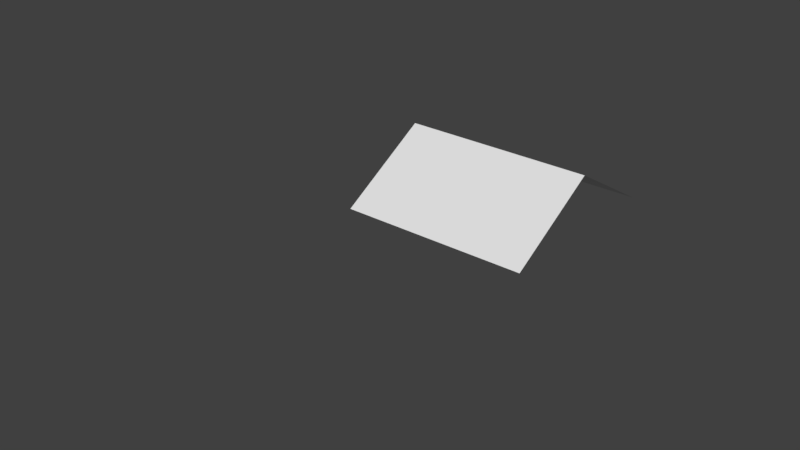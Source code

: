 # Source: Townhall.blend  (saved by Blender 2.79.0; exported with 4.5.12 LTS)
import bpy
from mathutils import Matrix  # noqa: F401  (used for matrix-valued properties, if any)

bpy.ops.wm.read_factory_settings(use_empty=True)
scene = bpy.context.scene
scene.name = 'Scene'

# ---- collections
col_collection_1 = bpy.data.collections.new('Collection 1'); scene.collection.children.link(col_collection_1)
col_collection_1.hide_render = True
col_collection_1.hide_viewport = True
col_collection_2 = bpy.data.collections.new('Collection 2'); scene.collection.children.link(col_collection_2)
col_collection_2.hide_render = True
col_collection_2.hide_viewport = True
col_collection_3 = bpy.data.collections.new('Collection 3'); scene.collection.children.link(col_collection_3)
col_collection_3.hide_render = True
col_collection_3.hide_viewport = True
col_collection_4 = bpy.data.collections.new('Collection 4'); scene.collection.children.link(col_collection_4)
col_collection_4.hide_render = True
col_collection_4.hide_viewport = True
col_collection_6 = bpy.data.collections.new('Collection 6'); scene.collection.children.link(col_collection_6)
col_collection_6.hide_render = True
col_collection_6.hide_viewport = True
col_collection_7 = bpy.data.collections.new('Collection 7'); scene.collection.children.link(col_collection_7)
col_collection_7.hide_render = True
col_collection_7.hide_viewport = True
col_collection_8 = bpy.data.collections.new('Collection 8'); scene.collection.children.link(col_collection_8)
col_collection_8.hide_render = True
col_collection_8.hide_viewport = True
col_collection_9 = bpy.data.collections.new('Collection 9'); scene.collection.children.link(col_collection_9)
col_collection_9.hide_render = True
col_collection_9.hide_viewport = True
col_collection_10 = bpy.data.collections.new('Collection 10'); scene.collection.children.link(col_collection_10)
col_collection_10.hide_render = True
col_collection_10.hide_viewport = True
col_collection_11 = bpy.data.collections.new('Collection 11'); scene.collection.children.link(col_collection_11)
col_collection_12 = bpy.data.collections.new('Collection 12'); scene.collection.children.link(col_collection_12)
col_collection_12.hide_render = True
col_collection_12.hide_viewport = True
col_collection_13 = bpy.data.collections.new('Collection 13'); scene.collection.children.link(col_collection_13)
col_collection_13.hide_render = True
col_collection_13.hide_viewport = True

# ---- images (referenced by path relative to the original .blend; pixels are not part of the script)
import os
ASSET_DIR = os.environ.get("B2B_ASSET_DIR", "")  # directory of the original .blend (textures are referenced by path, not embedded)
HERE = os.path.dirname(os.path.abspath(__file__))  # packed textures are extracted next to this script under _unpacked/

def load_image(name, relpath, width, height, colorspace="sRGB"):
    """Load a texture the original file referenced (path relative to the .blend, or extracted next to this script)."""
    p = next((c for c in (os.path.join(HERE, relpath), os.path.join(ASSET_DIR, relpath)) if relpath and os.path.exists(c)), "")
    if p:
        img = bpy.data.images.load(p, check_existing=True)
        img.name = name
    else:  # same state as the original file: an image datablock whose file is absent (Cycles renders it pink)
        img = bpy.data.images.new(name, width, height)
        img.source = "FILE"
        img.filepath = "//" + (relpath or name)
    img.colorspace_settings.name = colorspace
    return img
img_untitled = load_image('Untitled', '', 1024, 1024, 'sRGB')

# ---- materials (node trees are filled in below, after node groups)
mat_material = bpy.data.materials.new('Material')
mat_material.alpha_threshold = 0.0
mat_material.roughness = 0.5

# ---- node groups
ng_auto_smooth = bpy.data.node_groups.new('Auto Smooth', 'GeometryNodeTree')
_s = ng_auto_smooth.interface.new_socket(name='Geometry', in_out='OUTPUT', socket_type='NodeSocketGeometry')
_s = ng_auto_smooth.interface.new_socket(name='Geometry', in_out='INPUT', socket_type='NodeSocketGeometry')
_s = ng_auto_smooth.interface.new_socket(name='Angle', in_out='INPUT', socket_type='NodeSocketFloat')
_s.subtype = 'ANGLE'
_s.min_value = 0.0
_s.max_value = 3.142
ng_auto_smooth.is_modifier = True
_N = ng_auto_smooth.nodes; _L = ng_auto_smooth.links
n0 = _N.new('NodeGroupOutput'); n0.name = 'Group Output'; n0.location = (480, -100)
n1 = _N.new('NodeGroupInput'); n1.name = 'Group Input'; n1.location = (-420, -300)
n2 = _N.new('NodeGroupInput'); n2.name = 'Group Input.001'; n2.location = (-60, -100)
n3 = _N.new('GeometryNodeSetShadeSmooth'); n3.name = 'Set Shade Smooth'; n3.location = (120, -100)
n3.domain = 'EDGE'
n4 = _N.new('GeometryNodeSetShadeSmooth'); n4.name = 'Set Shade Smooth.001'; n4.location = (300, -100)
n5 = _N.new('GeometryNodeInputMeshEdgeAngle'); n5.name = 'Edge Angle'; n5.location = (-420, -220)
n6 = _N.new('GeometryNodeInputEdgeSmooth'); n6.name = 'Is Edge Smooth'; n6.location = (-60, -160)
n7 = _N.new('GeometryNodeInputShadeSmooth'); n7.name = 'Is Face Smooth'; n7.location = (-240, -340)
n8 = _N.new('FunctionNodeBooleanMath'); n8.name = 'Boolean Math'; n8.location = (-60, -220)
n9 = _N.new('FunctionNodeCompare'); n9.name = 'Compare'; n9.location = (-240, -180)
n9.operation = 'LESS_EQUAL'
_L.new(n5.outputs[0], n9.inputs[0])
_L.new(n4.outputs[0], n0.inputs[0])
_L.new(n1.outputs[1], n9.inputs[1])
_L.new(n9.outputs[0], n8.inputs[0])
_L.new(n7.outputs[0], n8.inputs[1])
_L.new(n2.outputs[0], n3.inputs[0])
_L.new(n6.outputs[0], n3.inputs[1])
_L.new(n3.outputs[0], n4.inputs[0])
_L.new(n8.outputs[0], n3.inputs[2])
n0.is_active_output = True

# ---- material node trees
mat_material.use_nodes = True; mat_material.node_tree.nodes.clear()
_N = mat_material.node_tree.nodes; _L = mat_material.node_tree.links
n0 = _N.new('ShaderNodeOutputMaterial'); n0.name = 'Material Output'; n0.location = (300, 300)
n1 = _N.new('ShaderNodeBsdfDiffuse'); n1.name = 'Diffuse BSDF'; n1.location = (10, 300)
n2 = _N.new('ShaderNodeTexImage'); n2.name = 'Image Texture'; n2.location = (-95, -38)
n2.width = 140
n2.image = img_untitled
_L.new(n1.outputs[0], n0.inputs[0])
n0.is_active_output = True

# ---- world
world_world = bpy.data.worlds.new('World'); scene.world = world_world
world_world.color = (0.05088, 0.05088, 0.05088)
world_world.use_sun_shadow = False
world_world.sun_shadow_jitter_overblur = 0.0
world_world.cycles.sampling_method = 'MANUAL'

# ---- meshes
me_cube_001 = bpy.data.meshes.new('Cube.001')
me_cube_001.from_pydata([(-0.6804, 0.1994, 2.0), (0.0, 0.1994, 1.749), (-0.6804, 0.1994, 1.749), (-0.5934, -1.49e-08, 0.1783), (-0.5934, -1.49e-08, 1.819), (-0.6804, 0.07605, 0.2486), (-0.6804, 0.07605, 1.749), (-0.6653, -0.03013, 1.311), (-0.6804, 0.07605, 0.6887), (-0.6804, 0.009623, 0.2486), (-0.6804, 0.03497, 0.2486), (-0.6804, 0.03497, 1.749), (-0.6804, 0.009623, 1.749), (-0.6804, 0.009623, 1.317), (-0.6804, 0.03497, 1.317), (-0.6804, 0.009623, 1.292), (-0.6804, 0.03497, 1.292), (-0.6804, 0.009623, 0.6887), (-0.6804, 0.03497, 0.6887), (-0.6804, 0.009623, 0.6642), (-0.6804, 0.03497, 0.6642), (-0.6804, 0.07605, 1.317), (-0.6804, 0.07605, 1.292), (-0.849, 0.07605, 0.2486), (-0.8674, 0.07605, 0.2486), (-0.849, 0.07605, 1.749), (0.0, 0.1994, 0.2486), (-0.849, 0.03553, 1.749), (-0.8674, 0.03553, 1.749), (-0.849, 0.06088, 1.749), (-0.8674, 0.06088, 1.749), (-0.8674, 0.03553, 0.2486), (-0.849, 0.03553, 0.2486), (-0.849, 0.06088, 0.2486), (0.0, 0.1994, 0.0), (0.0, 0.1994, 2.0), (0.0, 0.0, 2.0), (0.0, 0.0, 0.0), (0.0, 0.1994, 1.0), (0.0, -1.49e-08, 1.0), (-0.6455, -0.03013, 1.311), (-0.6455, -0.03013, 0.6824), (-0.5934, -1.49e-08, 0.9988), (-0.6538, -0.05914, 1.311), (-0.6538, -0.05914, 1.299), (-0.6538, -0.05914, 0.6824), (-0.6538, -0.05914, 0.6705), (-0.6442, -0.04206, 1.311), (-0.6442, -0.04206, 1.299), (-0.6442, -0.04206, 0.6824), (-0.6442, -0.04206, 0.6705), (-0.6429, -0.0651, 1.311), (-0.6429, -0.0651, 1.299), (-0.6429, -0.0651, 0.6824), (-0.6429, -0.0651, 0.6705), (-0.6332, -0.04802, 1.311), (-0.6332, -0.04802, 1.299), (-0.6332, -0.04802, 0.6824), (-0.6332, -0.04802, 0.6705), (-0.6538, -0.05914, 1.749), (-0.6442, -0.04206, 1.749), (-0.6429, -0.0651, 1.749), (-0.6332, -0.04802, 1.749), (-0.6538, -0.05914, 0.2486), (-0.6442, -0.04206, 0.2486), (-0.6429, -0.0651, 0.2486), (-0.6332, -0.04802, 0.2486), (-0.2784, -0.264, 1.311), (-0.2784, -0.264, 1.299), (-0.2784, -0.264, 0.6824), (-0.2784, -0.264, 0.6705), (-0.2687, -0.2469, 1.311), (-0.2687, -0.2469, 1.299), (-0.2687, -0.2469, 0.6824), (-0.2687, -0.2469, 0.6705), (-0.2784, -0.264, 1.749), (-0.2687, -0.2469, 1.749), (-0.2784, -0.264, 0.2486), (-0.2687, -0.2469, 0.2486), (-0.849, -0.03013, 1.749), (-0.6804, -0.03013, 1.749), (-0.6804, -0.03013, 0.6642), (-0.6804, -0.03013, 0.2486), (-0.5934, -0.03013, 0.1783), (-0.5934, -0.03013, 1.819), (-0.5934, -0.03013, 0.591), (-0.6804, -0.03013, 1.317), (-0.6804, -0.03013, 1.292), (-0.6804, -0.03013, 0.6887), (-0.849, -0.03013, 0.2486), (-0.8674, -0.03013, 0.2486), (-0.8674, -0.03013, 1.749), (-0.5934, -0.03013, 1.219), (-0.5934, -0.03013, 0.9988), (-0.5934, -0.03013, 1.39), (-0.5934, -0.03013, 0.7619), (-0.8674, 0.06088, 0.2486), (-0.6653, -0.03013, 1.299), (-0.6653, -0.03013, 0.6824), (-0.6653, -0.03013, 0.6705), (-0.6455, -0.03013, 1.299), (-0.6455, -0.03013, 0.6705), (-0.6804, 0.1994, 0.0), (-0.6804, 0.07605, 0.6642), (-0.6804, 0.1994, 0.2486), (-0.6804, 0.1994, 1.0), (-0.5934, 0.0, 0.0), (-0.8674, 0.07605, 1.749), (-0.849, 0.07605, 1.317), (-0.849, 0.07605, 1.292), (-0.8674, 0.07605, 1.317), (-0.8674, 0.07605, 1.292), (-0.849, 0.07605, 0.6642), (-0.8674, 0.07605, 0.6642), (-0.8674, 0.07605, 0.6887), (-0.849, 0.07605, 0.6887), (-1.32, 0.1994, 2.0), (-2.0, 0.1994, 1.749), (-1.32, 0.1994, 1.749), (-1.407, -1.49e-08, 0.1783), (-1.407, -1.49e-08, 1.819), (-1.32, 0.07605, 0.2486), (-1.32, 0.07605, 1.749), (-1.335, -0.03013, 1.311), (-1.32, 0.07605, 0.6887), (-1.32, 0.009623, 0.2486), (-1.32, 0.03497, 0.2486), (-1.32, 0.03497, 1.749), (-1.32, 0.009623, 1.749), (-1.32, 0.009623, 1.317), (-1.32, 0.03497, 1.317), (-1.32, 0.009623, 1.292), (-1.32, 0.03497, 1.292), (-1.32, 0.009623, 0.6887), (-1.32, 0.03497, 0.6887), (-1.32, 0.009623, 0.6642), (-1.32, 0.03497, 0.6642), (-1.32, 0.07605, 1.317), (-1.32, 0.07605, 1.292), (-1.151, 0.07605, 0.2486), (-1.133, 0.07605, 0.2486), (-1.151, 0.07605, 1.749), (-2.0, 0.1994, 0.2486), (-1.151, 0.03553, 1.749), (-1.133, 0.03553, 1.749), (-1.151, 0.06088, 1.749), (-1.133, 0.06088, 1.749), (-1.133, 0.03553, 0.2486), (-1.151, 0.03553, 0.2486), (-1.151, 0.06088, 0.2486), (-2.0, 0.1994, 0.0), (-2.0, 0.1994, 2.0), (-2.0, 0.0, 2.0), (-2.0, 0.0, 0.0), (-2.0, 0.1994, 1.0), (-2.0, -1.49e-08, 1.0), (-1.0, -2.98e-08, 0.1783), (-1.355, -0.03013, 1.311), (-1.355, -0.03013, 0.6824), (-1.0, 0.03497, 0.6642), (-1.407, -1.49e-08, 0.9988), (-1.346, -0.05914, 1.311), (-1.346, -0.05914, 1.299), (-1.346, -0.05914, 0.6824), (-1.346, -0.05914, 0.6705), (-1.356, -0.04206, 1.311), (-1.356, -0.04206, 1.299), (-1.356, -0.04206, 0.6824), (-1.356, -0.04206, 0.6705), (-1.357, -0.0651, 1.311), (-1.357, -0.0651, 1.299), (-1.357, -0.0651, 0.6824), (-1.357, -0.0651, 0.6705), (-1.367, -0.04802, 1.311), (-1.367, -0.04802, 1.299), (-1.367, -0.04802, 0.6824), (-1.367, -0.04802, 0.6705), (-1.346, -0.05914, 1.749), (-1.356, -0.04206, 1.749), (-1.357, -0.0651, 1.749), (-1.367, -0.04802, 1.749), (-1.346, -0.05914, 0.2486), (-1.356, -0.04206, 0.2486), (-1.357, -0.0651, 0.2486), (-1.367, -0.04802, 0.2486), (-1.722, -0.264, 1.311), (-1.722, -0.264, 1.299), (-1.722, -0.264, 0.6824), (-1.722, -0.264, 0.6705), (-1.731, -0.2469, 1.311), (-1.731, -0.2469, 1.299), (-1.731, -0.2469, 0.6824), (-1.731, -0.2469, 0.6705), (-1.722, -0.264, 1.749), (-1.731, -0.2469, 1.749), (-1.722, -0.264, 0.2486), (-1.731, -0.2469, 0.2486), (-1.0, -0.03013, 0.1783), (-1.0, -0.03013, 1.819), (-1.151, -0.03013, 1.749), (-1.32, -0.03013, 1.749), (-1.32, -0.03013, 0.6642), (-1.32, -0.03013, 0.2486), (-1.407, -0.03013, 0.1783), (-1.407, -0.03013, 1.819), (-1.407, -0.03013, 0.591), (-1.32, -0.03013, 1.317), (-1.32, -0.03013, 1.292), (-1.32, -0.03013, 0.6887), (-1.151, -0.03013, 0.2486), (-1.133, -0.03013, 0.2486), (-1.133, -0.03013, 1.749), (-1.407, -0.03013, 1.219), (-1.407, -0.03013, 0.9988), (-1.407, -0.03013, 1.39), (-1.407, -0.03013, 0.7619), (-1.133, 0.06088, 0.2486), (-1.335, -0.03013, 1.299), (-1.335, -0.03013, 0.6824), (-1.335, -0.03013, 0.6705), (-1.355, -0.03013, 1.299), (-1.355, -0.03013, 0.6705), (-1.0, -1.49e-08, 1.819), (-1.0, 0.1994, 0.0), (-1.0, 0.0, 2.0), (-1.0, 0.1994, 2.0), (-1.0, 0.0, 0.0), (-1.0, -0.03013, 0.2486), (-1.0, -0.03013, 1.749), (-1.0, 0.07605, 1.749), (-1.32, 0.1994, 0.0), (-1.0, 0.03553, 0.2486), (-1.0, 0.06088, 0.2486), (-1.0, 0.07605, 0.2486), (-1.0, 0.03553, 1.749), (-1.0, 0.06088, 1.749), (-1.32, 0.07605, 0.6642), (-1.0, 0.03497, 0.6887), (-1.0, 0.009623, 0.6887), (-1.0, 0.009623, 0.6642), (-1.0, 0.03497, 1.292), (-1.0, 0.03497, 1.317), (-1.0, 0.009623, 1.317), (-1.0, 0.009623, 1.292), (-1.0, 0.1994, 0.2486), (-1.32, 0.1994, 0.2486), (-1.0, 0.1994, 1.749), (-1.32, 0.1994, 1.0), (-1.407, 0.0, 0.0), (-1.0, 0.07605, 1.292), (-1.0, 0.07605, 0.6642), (-1.0, 0.07605, 1.317), (-1.133, 0.07605, 1.749), (-1.151, 0.07605, 1.317), (-1.151, 0.07605, 1.292), (-1.133, 0.07605, 1.317), (-1.133, 0.07605, 1.292), (-1.0, 0.07605, 0.6887), (-1.151, 0.07605, 0.6642), (-1.133, 0.07605, 0.6642), (-1.133, 0.07605, 0.6887), (-1.151, 0.07605, 0.6887)], [], [(12, 80, 79, 27), (239, 159, 20, 19), (241, 242, 13, 14), (237, 238, 17, 18), (240, 241, 14, 16), (242, 243, 15, 13), (159, 237, 18, 20), (238, 239, 19, 17), (234, 235, 30, 28), (27, 79, 91, 28), (224, 222, 4, 36), (25, 2, 6), (243, 240, 16, 15), (30, 235, 229, 107), (20, 103, 5, 10), (42, 3, 37, 39), (15, 87, 86, 13), (11, 6, 21, 14), (14, 21, 22, 16), (16, 22, 8, 18), (18, 8, 103, 20), (32, 89, 82, 9), (19, 81, 88, 17), (15, 16, 18, 17), (17, 88, 87, 15), (12, 11, 14, 13), (9, 82, 81, 19), (27, 29, 11, 12), (12, 13, 86, 80), (19, 20, 10, 9), (9, 10, 33, 32), (30, 29, 33, 96), (31, 90, 89, 32), (228, 234, 28, 91), (28, 30, 96, 31), (227, 90, 31, 231), (10, 5, 23, 33), (33, 23, 24, 96), (3, 85, 83), (29, 27, 32, 33), (27, 28, 31, 32), (4, 42, 39, 36), (3, 42, 95, 85), (42, 93, 95), (42, 4, 94, 92), (42, 92, 93), (7, 43, 47, 40), (101, 50, 46, 99), (4, 84, 94), (47, 55, 56, 48), (52, 68, 67, 51), (41, 49, 50, 101), (99, 46, 45, 98), (98, 45, 49, 41), (100, 48, 44, 97), (40, 47, 48, 100), (97, 44, 43, 7), (58, 74, 78, 66), (51, 67, 75, 61), (44, 52, 51, 43), (50, 64, 63, 46), (47, 60, 62, 55), (49, 57, 58, 50), (46, 54, 53, 45), (48, 56, 57, 49), (52, 44, 45, 53), (44, 48, 49, 45), (59, 61, 62, 60), (43, 59, 60, 47), (51, 61, 59, 43), (57, 73, 74, 58), (64, 66, 65, 63), (58, 66, 64, 50), (55, 71, 72, 56), (46, 63, 65, 54), (72, 68, 69, 73), (68, 72, 71, 67), (70, 74, 73, 69), (71, 76, 75, 67), (70, 77, 78, 74), (56, 72, 73, 57), (62, 76, 71, 55), (61, 75, 76, 62), (65, 77, 70, 54), (54, 70, 69, 53), (53, 69, 68, 52), (66, 78, 77, 65), (84, 80, 86), (89, 83, 82), (86, 94, 84), (88, 93, 87), (88, 95, 93), (82, 83, 81), (80, 84, 79), (79, 84, 198, 91), (90, 197, 83, 89), (93, 92, 87), (83, 85, 81), (7, 86, 87, 97), (98, 88, 81, 99), (100, 92, 94, 40), (101, 85, 95, 41), (97, 87, 92, 100), (40, 94, 86, 7), (41, 95, 88, 98), (99, 81, 85, 101), (156, 3, 83, 197), (198, 84, 4, 222), (3, 156, 226, 106), (31, 96, 232, 231), (96, 24, 233, 232), (91, 198, 228), (90, 227, 197), (0, 35, 1, 2), (34, 102, 104, 26), (225, 0, 2, 246), (38, 26, 104, 105), (1, 38, 105, 2), (102, 223, 244, 104), (244, 233, 24), (103, 8, 105, 104), (103, 104, 5), (6, 2, 21), (22, 21, 2, 105), (5, 104, 23), (104, 244, 24, 23), (37, 3, 106), (22, 105, 8), (110, 107, 229, 251), (111, 110, 251, 249), (114, 111, 249, 257), (11, 29, 25, 6), (29, 30, 107, 25), (246, 2, 25, 107), (229, 246, 107), (22, 21, 108, 109), (21, 6, 25, 108), (103, 112, 23, 5), (109, 108, 110, 111), (108, 25, 107, 110), (115, 109, 111, 114), (23, 112, 113, 24), (24, 113, 250, 233), (8, 22, 109, 115), (112, 115, 114, 113), (113, 114, 257, 250), (103, 8, 115, 112), (128, 143, 199, 200), (239, 135, 136, 159), (241, 130, 129, 242), (237, 134, 133, 238), (240, 132, 130, 241), (242, 129, 131, 243), (159, 136, 134, 237), (238, 133, 135, 239), (234, 144, 146, 235), (143, 144, 211, 199), (224, 152, 120, 222), (141, 122, 118), (243, 131, 132, 240), (146, 252, 229, 235), (136, 126, 121, 236), (160, 155, 153, 119), (131, 129, 206, 207), (127, 130, 137, 122), (130, 132, 138, 137), (132, 134, 124, 138), (134, 136, 236, 124), (148, 125, 202, 209), (135, 133, 208, 201), (131, 133, 134, 132), (133, 131, 207, 208), (128, 129, 130, 127), (125, 135, 201, 202), (143, 128, 127, 145), (128, 200, 206, 129), (135, 125, 126, 136), (125, 148, 149, 126), (146, 216, 149, 145), (147, 148, 209, 210), (228, 211, 144, 234), (144, 147, 216, 146), (227, 231, 147, 210), (126, 149, 139, 121), (149, 216, 140, 139), (119, 203, 205), (145, 149, 148, 143), (143, 148, 147, 144), (120, 152, 155, 160), (119, 205, 215, 160), (160, 215, 213), (160, 212, 214, 120), (160, 213, 212), (123, 157, 165, 161), (221, 219, 164, 168), (120, 214, 204), (165, 166, 174, 173), (170, 169, 185, 186), (158, 221, 168, 167), (219, 218, 163, 164), (218, 158, 167, 163), (220, 217, 162, 166), (157, 220, 166, 165), (217, 123, 161, 162), (176, 184, 196, 192), (169, 179, 193, 185), (162, 161, 169, 170), (168, 164, 181, 182), (165, 173, 180, 178), (167, 168, 176, 175), (164, 163, 171, 172), (166, 167, 175, 174), (170, 171, 163, 162), (162, 163, 167, 166), (177, 178, 180, 179), (161, 165, 178, 177), (169, 161, 177, 179), (175, 176, 192, 191), (182, 181, 183, 184), (176, 168, 182, 184), (173, 174, 190, 189), (164, 172, 183, 181), (190, 191, 187, 186), (186, 185, 189, 190), (188, 187, 191, 192), (189, 185, 193, 194), (188, 192, 196, 195), (174, 175, 191, 190), (180, 173, 189, 194), (179, 180, 194, 193), (183, 172, 188, 195), (172, 171, 187, 188), (171, 170, 186, 187), (184, 183, 195, 196), (204, 206, 200), (209, 202, 203), (206, 204, 214), (208, 207, 213), (208, 213, 215), (202, 201, 203), (200, 199, 204), (199, 211, 198, 204), (210, 209, 203, 197), (213, 207, 212), (203, 201, 205), (123, 217, 207, 206), (218, 219, 201, 208), (220, 157, 214, 212), (221, 158, 215, 205), (217, 220, 212, 207), (157, 123, 206, 214), (158, 218, 208, 215), (219, 221, 205, 201), (156, 197, 203, 119), (198, 222, 120, 204), (119, 248, 226, 156), (147, 231, 232, 216), (216, 232, 233, 140), (211, 228, 198), (210, 197, 227), (116, 118, 117, 151), (150, 142, 245, 230), (225, 246, 118, 116), (154, 247, 245, 142), (117, 118, 247, 154), (230, 245, 244, 223), (244, 140, 233), (236, 245, 247, 124), (236, 121, 245), (122, 137, 118), (138, 247, 118, 137), (121, 139, 245), (245, 139, 140, 244), (153, 248, 119), (138, 124, 247), (255, 251, 229, 252), (256, 249, 251, 255), (260, 257, 249, 256), (127, 122, 141, 145), (145, 141, 252, 146), (246, 252, 141, 118), (229, 252, 246), (138, 254, 253, 137), (137, 253, 141, 122), (236, 121, 139, 258), (254, 256, 255, 253), (253, 255, 252, 141), (261, 260, 256, 254), (139, 140, 259, 258), (140, 233, 250, 259), (124, 261, 254, 138), (258, 259, 260, 261), (259, 250, 257, 260), (236, 258, 261, 124)])
_uv = me_cube_001.uv_layers.new(name='UVMap')
_uv.uv.foreach_set('vector', [0.8209, 0.8567, 0.8209, 0.8666, 0.7789, 0.8666, 0.7789, 0.8503, 0.7997, 0.3908, 0.7997, 0.3844, 0.8793, 0.3844, 0.8793, 0.3908, 0.5814, 0.8763, 0.5814, 0.87, 0.661, 0.87, 0.661, 0.8763, 0.7997, 0.4031, 0.7997, 0.3968, 0.8793, 0.3968, 0.8793, 0.4031, 0.5814, 0.8824, 0.5814, 0.8763, 0.661, 0.8763, 0.661, 0.8824, 0.5814, 0.87, 0.5814, 0.8639, 0.661, 0.8639, 0.661, 0.87, 0.7997, 0.4092, 0.7997, 0.4031, 0.8793, 0.4031, 0.8793, 0.4092, 0.7997, 0.3968, 0.7997, 0.3908, 0.8793, 0.3908, 0.8793, 0.3968, 0.7413, 0.8503, 0.7413, 0.844, 0.7743, 0.844, 0.7743, 0.8503, 0.7789, 0.8503, 0.7789, 0.8666, 0.7743, 0.8666, 0.7743, 0.8503, 0.2508, 0.5004, 0.2507, 0.4554, 0.3522, 0.4536, 0.5012, 0.497, 0.619, 0.8298, 0.661, 0.7991, 0.661, 0.8298, 0.5814, 0.8639, 0.5814, 0.8576, 0.661, 0.8576, 0.661, 0.8639, 0.7743, 0.844, 0.7413, 0.844, 0.7413, 0.8402, 0.7743, 0.8402, 0.9545, 0.1038, 0.9442, 0.1038, 0.9442, 0.00034, 0.9545, 0.00034, 0.3519, 0.2487, 0.3517, 0.04479, 0.4989, 0.00034, 0.4993, 0.2485, 0.9608, 0.2603, 0.9707, 0.2603, 0.9707, 0.2664, 0.9608, 0.2664, 0.9545, 0.374, 0.9442, 0.374, 0.9442, 0.2664, 0.9545, 0.2664, 0.9545, 0.2664, 0.9442, 0.2664, 0.9442, 0.2603, 0.9545, 0.2603, 0.9545, 0.2603, 0.9442, 0.2603, 0.9442, 0.1099, 0.9545, 0.1099, 0.9545, 0.1099, 0.9442, 0.1099, 0.9442, 0.1038, 0.9545, 0.1038, 0.619, 0.8468, 0.619, 0.8305, 0.661, 0.8305, 0.661, 0.8404, 0.9608, 0.1038, 0.9707, 0.1038, 0.9707, 0.1099, 0.9608, 0.1099, 0.9608, 0.2603, 0.9545, 0.2603, 0.9545, 0.1099, 0.9608, 0.1099, 0.9608, 0.1099, 0.9707, 0.1099, 0.9707, 0.2603, 0.9608, 0.2603, 0.9608, 0.374, 0.9545, 0.374, 0.9545, 0.2664, 0.9608, 0.2664, 0.9608, 0.00034, 0.9707, 0.00034, 0.9707, 0.1038, 0.9608, 0.1038, 0.7789, 0.8503, 0.7789, 0.844, 0.8209, 0.8504, 0.8209, 0.8567, 0.9608, 0.374, 0.9608, 0.2664, 0.9707, 0.2664, 0.9707, 0.374, 0.9608, 0.1038, 0.9545, 0.1038, 0.9545, 0.00034, 0.9608, 0.00034, 0.661, 0.8404, 0.661, 0.8467, 0.619, 0.8531, 0.619, 0.8468, 0.9773, 0.342, 0.9714, 0.342, 0.9714, 0.00034, 0.9773, 0.0003708, 0.6144, 0.8468, 0.6144, 0.8305, 0.619, 0.8305, 0.619, 0.8468, 0.7413, 0.8666, 0.7413, 0.8503, 0.7743, 0.8503, 0.7743, 0.8666, 0.9833, 0.342, 0.9773, 0.342, 0.9773, 0.0003708, 0.9833, 0.0003741, 0.5814, 0.8305, 0.6144, 0.8305, 0.6144, 0.8468, 0.5814, 0.8468, 0.661, 0.8467, 0.661, 0.8569, 0.619, 0.8569, 0.619, 0.8531, 0.619, 0.8531, 0.619, 0.8569, 0.6144, 0.8569, 0.6144, 0.8531, 0.7194, 0.007843, 0.7119, 0.1106, 0.7119, 0.007843, 0.9952, 0.342, 0.9892, 0.342, 0.9892, 0.000405, 0.9952, 0.0004083, 0.9892, 0.342, 0.9833, 0.342, 0.9833, 0.0003741, 0.9892, 0.000405, 0.3522, 0.4536, 0.3519, 0.2487, 0.4993, 0.2485, 0.5012, 0.497, 0.7194, 0.007843, 0.7194, 0.2122, 0.7119, 0.1532, 0.7119, 0.1106, 0.7194, 0.2122, 0.7119, 0.2122, 0.7119, 0.1532, 0.7194, 0.2122, 0.7194, 0.4165, 0.7119, 0.3097, 0.7119, 0.2671, 0.7194, 0.2122, 0.7119, 0.2671, 0.7119, 0.2122, 0.8378, 0.8163, 0.83, 0.8162, 0.8331, 0.8125, 0.836, 0.8117, 0.8275, 0.8238, 0.8247, 0.823, 0.8216, 0.8192, 0.8294, 0.8192, 0.7194, 0.4165, 0.7119, 0.4165, 0.7119, 0.3097, 0.8852, 0.6892, 0.8821, 0.6892, 0.8821, 0.6862, 0.8852, 0.6862, 0.6697, 0.6911, 0.7731, 0.6911, 0.7731, 0.6941, 0.6697, 0.6941, 0.8275, 0.8117, 0.8247, 0.8125, 0.8239, 0.8096, 0.8267, 0.8088, 0.8294, 0.8192, 0.8216, 0.8192, 0.8216, 0.8162, 0.8294, 0.8163, 0.8294, 0.8163, 0.8216, 0.8162, 0.8247, 0.8125, 0.8275, 0.8117, 0.836, 0.8238, 0.8331, 0.823, 0.83, 0.8192, 0.8378, 0.8192, 0.836, 0.8117, 0.8331, 0.8125, 0.8323, 0.8096, 0.8352, 0.8088, 0.8378, 0.8192, 0.83, 0.8192, 0.83, 0.8162, 0.8378, 0.8163, 0.8821, 0.5298, 0.7787, 0.5298, 0.7787, 0.4247, 0.8821, 0.4247, 0.6697, 0.6941, 0.7731, 0.6941, 0.7731, 0.8032, 0.6697, 0.8032, 0.6666, 0.6911, 0.6697, 0.6911, 0.6697, 0.6941, 0.6666, 0.6941, 0.6617, 0.5346, 0.6617, 0.4296, 0.6666, 0.4296, 0.6666, 0.5346, 0.8852, 0.6892, 0.8852, 0.7983, 0.8821, 0.7983, 0.8821, 0.6892, 0.8852, 0.5327, 0.8821, 0.5327, 0.8821, 0.5298, 0.8852, 0.5298, 0.6666, 0.5346, 0.6697, 0.5346, 0.6697, 0.5376, 0.6666, 0.5376, 0.8852, 0.6862, 0.8821, 0.6862, 0.8821, 0.5327, 0.8852, 0.5327, 0.6697, 0.6911, 0.6666, 0.6911, 0.6666, 0.5376, 0.6697, 0.5376, 0.6666, 0.6911, 0.6617, 0.6911, 0.6617, 0.5376, 0.6666, 0.5376, 0.6666, 0.8032, 0.6697, 0.8032, 0.6698, 0.8081, 0.6667, 0.8081, 0.6666, 0.6941, 0.6666, 0.8032, 0.6617, 0.8032, 0.6617, 0.6941, 0.6697, 0.6941, 0.6697, 0.8032, 0.6666, 0.8032, 0.6666, 0.6941, 0.8821, 0.5327, 0.7787, 0.5327, 0.7787, 0.5298, 0.8821, 0.5298, 0.6667, 0.4247, 0.6698, 0.4247, 0.6697, 0.4296, 0.6666, 0.4296, 0.8821, 0.5298, 0.8821, 0.4247, 0.8852, 0.4247, 0.8852, 0.5298, 0.8821, 0.6892, 0.7787, 0.6892, 0.7787, 0.6862, 0.8821, 0.6862, 0.6666, 0.5346, 0.6666, 0.4296, 0.6697, 0.4296, 0.6697, 0.5346, 0.778, 0.6911, 0.7731, 0.6911, 0.7731, 0.5376, 0.778, 0.5376, 0.7731, 0.6911, 0.778, 0.6911, 0.778, 0.6941, 0.7731, 0.6941, 0.7731, 0.5346, 0.778, 0.5346, 0.778, 0.5376, 0.7731, 0.5376, 0.778, 0.6941, 0.778, 0.8032, 0.7731, 0.8032, 0.7731, 0.6941, 0.7731, 0.5346, 0.7731, 0.4296, 0.778, 0.4296, 0.778, 0.5346, 0.8821, 0.6862, 0.7787, 0.6862, 0.7787, 0.5327, 0.8821, 0.5327, 0.8821, 0.7983, 0.7787, 0.7983, 0.7787, 0.6892, 0.8821, 0.6892, 0.6697, 0.8032, 0.7731, 0.8032, 0.7732, 0.8081, 0.6698, 0.8081, 0.6697, 0.4296, 0.7731, 0.4296, 0.7731, 0.5346, 0.6697, 0.5346, 0.6697, 0.5346, 0.7731, 0.5346, 0.7731, 0.5376, 0.6697, 0.5376, 0.6697, 0.5376, 0.7731, 0.5376, 0.7731, 0.6911, 0.6697, 0.6911, 0.6698, 0.4247, 0.7732, 0.4247, 0.7731, 0.4296, 0.6697, 0.4296, 0.7119, 0.4165, 0.6902, 0.399, 0.6902, 0.2914, 0.6482, 0.02535, 0.7119, 0.007843, 0.6902, 0.02535, 0.6902, 0.2914, 0.7119, 0.3097, 0.7119, 0.4165, 0.6902, 0.1349, 0.7119, 0.2122, 0.6902, 0.2853, 0.6902, 0.1349, 0.7119, 0.1532, 0.7119, 0.2122, 0.6902, 0.02535, 0.7119, 0.007843, 0.6902, 0.1289, 0.6902, 0.399, 0.7119, 0.4165, 0.6482, 0.399, 0.6482, 0.399, 0.7119, 0.4165, 0.6106, 0.4165, 0.6436, 0.399, 0.6436, 0.02535, 0.6106, 0.007843, 0.7119, 0.007843, 0.6482, 0.02535, 0.7119, 0.2122, 0.7119, 0.2671, 0.6902, 0.2853, 0.7119, 0.007843, 0.7119, 0.1106, 0.6902, 0.1289, 0.694, 0.2899, 0.6902, 0.2914, 0.6902, 0.2853, 0.694, 0.2869, 0.694, 0.1334, 0.6902, 0.1349, 0.6902, 0.1289, 0.694, 0.1304, 0.6989, 0.2869, 0.7119, 0.2671, 0.7119, 0.3097, 0.6989, 0.2899, 0.6989, 0.1304, 0.7119, 0.1106, 0.7119, 0.1532, 0.6989, 0.1334, 0.694, 0.2869, 0.6902, 0.2853, 0.7119, 0.2671, 0.6989, 0.2869, 0.6989, 0.2899, 0.7119, 0.3097, 0.6902, 0.2914, 0.694, 0.2899, 0.6989, 0.1334, 0.7119, 0.1532, 0.6902, 0.1349, 0.694, 0.1334, 0.694, 0.1304, 0.6902, 0.1289, 0.7119, 0.1106, 0.6989, 0.1304, 0.6106, 0.00034, 0.7119, 0.0003403, 0.7119, 0.007843, 0.6106, 0.007843, 0.6106, 0.4165, 0.7119, 0.4165, 0.7119, 0.424, 0.6106, 0.424, 0.3517, 0.04479, 0.2507, 0.04485, 0.2507, 0.0005745, 0.3516, 0.0005253, 0.6144, 0.8468, 0.6144, 0.8531, 0.5814, 0.8531, 0.5814, 0.8468, 0.6144, 0.8531, 0.6144, 0.8569, 0.5814, 0.8569, 0.5814, 0.8531, 0.6436, 0.399, 0.6106, 0.4165, 0.6106, 0.399, 0.6436, 0.02535, 0.6106, 0.02535, 0.6106, 0.007843, 0.329, 0.5011, 0.4984, 0.5011, 0.4984, 0.5636, 0.329, 0.5636, 0.4984, 0.9992, 0.329, 0.9992, 0.329, 0.9372, 0.4984, 0.9372, 0.2494, 0.5011, 0.329, 0.5011, 0.329, 0.5636, 0.2494, 0.5636, 0.4984, 0.7501, 0.4984, 0.9372, 0.329, 0.9372, 0.329, 0.7501, 0.4984, 0.5636, 0.4984, 0.7501, 0.329, 0.7501, 0.329, 0.5636, 0.329, 0.9992, 0.2494, 0.9992, 0.2494, 0.9372, 0.329, 0.9372, 0.7413, 0.8395, 0.7413, 0.8088, 0.7743, 0.8088, 0.948, 0.5282, 0.948, 0.5343, 0.9173, 0.6118, 0.9173, 0.4247, 0.948, 0.5282, 0.9173, 0.4247, 0.948, 0.4247, 0.948, 0.7983, 0.9173, 0.7983, 0.948, 0.6907, 0.948, 0.6847, 0.948, 0.6907, 0.9173, 0.7983, 0.9173, 0.6118, 0.8209, 0.8088, 0.8209, 0.8395, 0.7789, 0.8088, 0.8209, 0.8395, 0.7413, 0.8395, 0.7743, 0.8088, 0.7789, 0.8088, 0.4989, 0.00034, 0.3517, 0.04479, 0.3516, 0.0005253, 0.948, 0.6847, 0.9173, 0.6118, 0.948, 0.5343, 0.6144, 0.6907, 0.6144, 0.7983, 0.5814, 0.7983, 0.5814, 0.6907, 0.6144, 0.6847, 0.6144, 0.6907, 0.5814, 0.6907, 0.5814, 0.6847, 0.6144, 0.5343, 0.6144, 0.6847, 0.5814, 0.6847, 0.5814, 0.5343, 0.8209, 0.8504, 0.7789, 0.844, 0.7789, 0.8402, 0.8209, 0.8402, 0.7789, 0.844, 0.7743, 0.844, 0.7743, 0.8402, 0.7789, 0.8402, 0.5814, 0.7991, 0.661, 0.7991, 0.619, 0.8298, 0.6144, 0.8298, 0.5814, 0.8298, 0.5814, 0.7991, 0.6144, 0.8298, 0.661, 0.6847, 0.661, 0.6907, 0.619, 0.6907, 0.619, 0.6847, 0.661, 0.6907, 0.661, 0.7983, 0.619, 0.7983, 0.619, 0.6907, 0.661, 0.5282, 0.619, 0.5282, 0.619, 0.4247, 0.661, 0.4247, 0.619, 0.6847, 0.619, 0.6907, 0.6144, 0.6907, 0.6144, 0.6847, 0.619, 0.6907, 0.619, 0.7983, 0.6144, 0.7983, 0.6144, 0.6907, 0.619, 0.5343, 0.619, 0.6847, 0.6144, 0.6847, 0.6144, 0.5343, 0.619, 0.4247, 0.619, 0.5282, 0.6144, 0.5282, 0.6144, 0.4247, 0.6144, 0.4247, 0.6144, 0.5282, 0.5814, 0.5282, 0.5814, 0.4247, 0.661, 0.5343, 0.661, 0.6847, 0.619, 0.6847, 0.619, 0.5343, 0.619, 0.5282, 0.619, 0.5343, 0.6144, 0.5343, 0.6144, 0.5282, 0.6144, 0.5282, 0.6144, 0.5343, 0.5814, 0.5343, 0.5814, 0.5282, 0.661, 0.5282, 0.661, 0.5343, 0.619, 0.5343, 0.619, 0.5282, 0.6617, 0.8567, 0.7037, 0.8503, 0.7037, 0.8666, 0.6617, 0.8666, 0.7997, 0.3908, 0.7201, 0.3908, 0.7201, 0.3844, 0.7997, 0.3844, 0.5814, 0.8763, 0.5018, 0.8763, 0.5018, 0.87, 0.5814, 0.87, 0.7997, 0.4031, 0.7201, 0.4031, 0.7201, 0.3968, 0.7997, 0.3968, 0.5814, 0.8824, 0.5018, 0.8824, 0.5018, 0.8763, 0.5814, 0.8763, 0.5814, 0.87, 0.5018, 0.87, 0.5018, 0.8639, 0.5814, 0.8639, 0.7997, 0.4092, 0.7201, 0.4092, 0.7201, 0.4031, 0.7997, 0.4031, 0.7997, 0.3968, 0.7201, 0.3968, 0.7201, 0.3908, 0.7997, 0.3908, 0.7413, 0.8503, 0.7083, 0.8503, 0.7083, 0.844, 0.7413, 0.844, 0.7037, 0.8503, 0.7083, 0.8503, 0.7083, 0.8666, 0.7037, 0.8666, 0.2508, 0.5004, 0.00034, 0.4973, 0.1493, 0.4537, 0.2507, 0.4554, 0.5438, 0.8298, 0.5018, 0.8297, 0.5018, 0.799, 0.5814, 0.8639, 0.5018, 0.8639, 0.5018, 0.8576, 0.5814, 0.8576, 0.7083, 0.844, 0.7083, 0.8402, 0.7413, 0.8402, 0.7413, 0.844, 0.9649, 0.5282, 0.9649, 0.4247, 0.9751, 0.4247, 0.9751, 0.5282, 0.1496, 0.2487, 0.002083, 0.2486, 0.002471, 0.0003434, 0.1497, 0.0448, 0.9586, 0.6847, 0.9586, 0.6907, 0.9487, 0.6907, 0.9487, 0.6847, 0.9649, 0.7983, 0.9649, 0.6907, 0.9751, 0.6907, 0.9751, 0.7983, 0.9649, 0.6907, 0.9649, 0.6847, 0.9751, 0.6847, 0.9751, 0.6907, 0.9649, 0.6847, 0.9649, 0.5343, 0.9751, 0.5343, 0.9751, 0.6847, 0.9649, 0.5343, 0.9649, 0.5282, 0.9751, 0.5282, 0.9751, 0.5343, 0.5438, 0.8468, 0.5018, 0.8404, 0.5018, 0.8305, 0.5438, 0.8305, 0.9586, 0.5282, 0.9586, 0.5343, 0.9487, 0.5343, 0.9487, 0.5282, 0.9586, 0.6847, 0.9586, 0.5343, 0.9649, 0.5343, 0.9649, 0.6847, 0.9586, 0.5343, 0.9586, 0.6847, 0.9487, 0.6847, 0.9487, 0.5343, 0.9586, 0.7983, 0.9586, 0.6907, 0.9649, 0.6907, 0.9649, 0.7983, 0.9586, 0.4247, 0.9586, 0.5282, 0.9487, 0.5282, 0.9487, 0.4247, 0.7037, 0.8503, 0.6617, 0.8567, 0.6617, 0.8504, 0.7037, 0.844, 0.9586, 0.7983, 0.9487, 0.7983, 0.9487, 0.6907, 0.9586, 0.6907, 0.9586, 0.5282, 0.9586, 0.4247, 0.9649, 0.4247, 0.9649, 0.5282, 0.5018, 0.8404, 0.5438, 0.8468, 0.5438, 0.8531, 0.5018, 0.8467, 0.9937, 0.7663, 0.9937, 0.4247, 0.9997, 0.4247, 0.9997, 0.7663, 0.5484, 0.8468, 0.5438, 0.8468, 0.5438, 0.8305, 0.5484, 0.8305, 0.7413, 0.8666, 0.7083, 0.8666, 0.7083, 0.8503, 0.7413, 0.8503, 0.9877, 0.7663, 0.9877, 0.4247, 0.9937, 0.4247, 0.9937, 0.7663, 0.5814, 0.8305, 0.5814, 0.8468, 0.5484, 0.8468, 0.5484, 0.8305, 0.5018, 0.8467, 0.5438, 0.8531, 0.5438, 0.8569, 0.5018, 0.8569, 0.5438, 0.8531, 0.5484, 0.8531, 0.5484, 0.8569, 0.5438, 0.8569, 0.5018, 0.007843, 0.5093, 0.007843, 0.5093, 0.1106, 0.9758, 0.7664, 0.9758, 0.4247, 0.9818, 0.4247, 0.9818, 0.7664, 0.9818, 0.7664, 0.9818, 0.4247, 0.9877, 0.4247, 0.9877, 0.7663, 0.1493, 0.4537, 0.00034, 0.4973, 0.002083, 0.2486, 0.1496, 0.2487, 0.5018, 0.007843, 0.5093, 0.1106, 0.5093, 0.1532, 0.5018, 0.2122, 0.5018, 0.2122, 0.5093, 0.1532, 0.5093, 0.2122, 0.5018, 0.2122, 0.5093, 0.2671, 0.5093, 0.3097, 0.5018, 0.4165, 0.5018, 0.2122, 0.5093, 0.2122, 0.5093, 0.2671, 0.7434, 0.4099, 0.7479, 0.4117, 0.7472, 0.4146, 0.7434, 0.4177, 0.7201, 0.4117, 0.7247, 0.4099, 0.7247, 0.4177, 0.7209, 0.4146, 0.5018, 0.4165, 0.5093, 0.3097, 0.5093, 0.4165, 0.837, 0.2648, 0.837, 0.2619, 0.8401, 0.2619, 0.8401, 0.2648, 0.8284, 0.2667, 0.8284, 0.2697, 0.725, 0.2697, 0.725, 0.2667, 0.7322, 0.4117, 0.7351, 0.4125, 0.7343, 0.4154, 0.7314, 0.4146, 0.7247, 0.4099, 0.7276, 0.4099, 0.7276, 0.4177, 0.7247, 0.4177, 0.7276, 0.4099, 0.7322, 0.4117, 0.7314, 0.4146, 0.7276, 0.4177, 0.7358, 0.4117, 0.7404, 0.4099, 0.7404, 0.4177, 0.7366, 0.4146, 0.7479, 0.4117, 0.7508, 0.4125, 0.75, 0.4154, 0.7472, 0.4146, 0.7404, 0.4099, 0.7434, 0.4099, 0.7434, 0.4177, 0.7404, 0.4177, 0.8401, 0.1054, 0.8401, 0.0003406, 0.9436, 0.00034, 0.9436, 0.1054, 0.8284, 0.2697, 0.8284, 0.3789, 0.725, 0.3789, 0.725, 0.2697, 0.8315, 0.2667, 0.8315, 0.2697, 0.8284, 0.2697, 0.8284, 0.2667, 0.8364, 0.1103, 0.8315, 0.1103, 0.8315, 0.005223, 0.8364, 0.005223, 0.837, 0.2648, 0.8401, 0.2648, 0.8401, 0.374, 0.837, 0.374, 0.837, 0.1084, 0.837, 0.1054, 0.8401, 0.1054, 0.8401, 0.1084, 0.8315, 0.1103, 0.8315, 0.1133, 0.8284, 0.1133, 0.8284, 0.1103, 0.837, 0.2619, 0.837, 0.1084, 0.8401, 0.1084, 0.8401, 0.2619, 0.8284, 0.2667, 0.8284, 0.1133, 0.8315, 0.1133, 0.8315, 0.2667, 0.8315, 0.2667, 0.8315, 0.1133, 0.8364, 0.1133, 0.8364, 0.2667, 0.8315, 0.3789, 0.8314, 0.3838, 0.8283, 0.3838, 0.8284, 0.3789, 0.8315, 0.2697, 0.8364, 0.2697, 0.8364, 0.3789, 0.8315, 0.3789, 0.8284, 0.2697, 0.8315, 0.2697, 0.8315, 0.3789, 0.8284, 0.3789, 0.8401, 0.1084, 0.8401, 0.1054, 0.9436, 0.1054, 0.9436, 0.1084, 0.8314, 0.00034, 0.8315, 0.005223, 0.8284, 0.005223, 0.8283, 0.00034, 0.8401, 0.1054, 0.837, 0.1054, 0.837, 0.0003406, 0.8401, 0.0003406, 0.8401, 0.2648, 0.8401, 0.2619, 0.9436, 0.2619, 0.9436, 0.2648, 0.8315, 0.1103, 0.8284, 0.1103, 0.8284, 0.005223, 0.8315, 0.005223, 0.7201, 0.2667, 0.7201, 0.1133, 0.725, 0.1133, 0.725, 0.2667, 0.725, 0.2667, 0.725, 0.2697, 0.7201, 0.2697, 0.7201, 0.2667, 0.725, 0.1103, 0.725, 0.1133, 0.7201, 0.1133, 0.7201, 0.1103, 0.7201, 0.2697, 0.725, 0.2697, 0.725, 0.3789, 0.7201, 0.3789, 0.725, 0.1103, 0.7201, 0.1103, 0.7201, 0.005223, 0.725, 0.005223, 0.8401, 0.2619, 0.8401, 0.1084, 0.9436, 0.1084, 0.9436, 0.2619, 0.8401, 0.374, 0.8401, 0.2648, 0.9436, 0.2648, 0.9436, 0.374, 0.8284, 0.3789, 0.8283, 0.3838, 0.7249, 0.3838, 0.725, 0.3789, 0.8284, 0.005223, 0.8284, 0.1103, 0.725, 0.1103, 0.725, 0.005223, 0.8284, 0.1103, 0.8284, 0.1133, 0.725, 0.1133, 0.725, 0.1103, 0.8284, 0.1133, 0.8284, 0.2667, 0.725, 0.2667, 0.725, 0.1133, 0.8283, 0.00034, 0.8284, 0.005223, 0.725, 0.005223, 0.7249, 0.0003402, 0.5093, 0.4165, 0.531, 0.2914, 0.531, 0.399, 0.573, 0.02535, 0.531, 0.02535, 0.5093, 0.007843, 0.531, 0.2914, 0.5093, 0.4165, 0.5093, 0.3097, 0.531, 0.1349, 0.531, 0.2853, 0.5093, 0.2122, 0.531, 0.1349, 0.5093, 0.2122, 0.5093, 0.1532, 0.531, 0.02535, 0.531, 0.1289, 0.5093, 0.007843, 0.531, 0.399, 0.573, 0.399, 0.5093, 0.4165, 0.573, 0.399, 0.5776, 0.399, 0.6106, 0.4165, 0.5093, 0.4165, 0.5776, 0.02535, 0.573, 0.02535, 0.5093, 0.007843, 0.6106, 0.007843, 0.5093, 0.2122, 0.531, 0.2853, 0.5093, 0.2671, 0.5093, 0.007843, 0.531, 0.1289, 0.5093, 0.1106, 0.5273, 0.2899, 0.5273, 0.2869, 0.531, 0.2853, 0.531, 0.2914, 0.5273, 0.1334, 0.5273, 0.1304, 0.531, 0.1289, 0.531, 0.1349, 0.5223, 0.2869, 0.5223, 0.2899, 0.5093, 0.3097, 0.5093, 0.2671, 0.5223, 0.1304, 0.5223, 0.1334, 0.5093, 0.1532, 0.5093, 0.1106, 0.5273, 0.2869, 0.5223, 0.2869, 0.5093, 0.2671, 0.531, 0.2853, 0.5223, 0.2899, 0.5273, 0.2899, 0.531, 0.2914, 0.5093, 0.3097, 0.5223, 0.1334, 0.5273, 0.1334, 0.531, 0.1349, 0.5093, 0.1532, 0.5273, 0.1304, 0.5223, 0.1304, 0.5093, 0.1106, 0.531, 0.1289, 0.6106, 0.00034, 0.6106, 0.007843, 0.5093, 0.007843, 0.5093, 0.00034, 0.6106, 0.4165, 0.6106, 0.424, 0.5093, 0.424, 0.5093, 0.4165, 0.1497, 0.0448, 0.1498, 0.0005257, 0.2507, 0.0005745, 0.2507, 0.04485, 0.5484, 0.8468, 0.5814, 0.8468, 0.5814, 0.8531, 0.5484, 0.8531, 0.5484, 0.8531, 0.5814, 0.8531, 0.5814, 0.8569, 0.5484, 0.8569, 0.5776, 0.399, 0.6106, 0.399, 0.6106, 0.4165, 0.5776, 0.02535, 0.6106, 0.007843, 0.6106, 0.02535, 0.1698, 0.5011, 0.1698, 0.5636, 0.00034, 0.5636, 0.00034, 0.5011, 0.00034, 0.9992, 0.00034, 0.9372, 0.1698, 0.9372, 0.1698, 0.9992, 0.2494, 0.5011, 0.2494, 0.5636, 0.1698, 0.5636, 0.1698, 0.5011, 0.00034, 0.7501, 0.1698, 0.7501, 0.1698, 0.9372, 0.00034, 0.9372, 0.00034, 0.5636, 0.1698, 0.5636, 0.1698, 0.7501, 0.00034, 0.7501, 0.1698, 0.9992, 0.1698, 0.9372, 0.2494, 0.9372, 0.2494, 0.9992, 0.7413, 0.8395, 0.7083, 0.8088, 0.7413, 0.8088, 0.8859, 0.5282, 0.9166, 0.4247, 0.9166, 0.6118, 0.8859, 0.5343, 0.8859, 0.5282, 0.8859, 0.4247, 0.9166, 0.4247, 0.8859, 0.7983, 0.8859, 0.6907, 0.9166, 0.7983, 0.8859, 0.6847, 0.9166, 0.6118, 0.9166, 0.7983, 0.8859, 0.6907, 0.6617, 0.8088, 0.7037, 0.8088, 0.6617, 0.8395, 0.6617, 0.8395, 0.7037, 0.8088, 0.7083, 0.8088, 0.7413, 0.8395, 0.002471, 0.0003434, 0.1498, 0.0005257, 0.1497, 0.0448, 0.8859, 0.6847, 0.8859, 0.5343, 0.9166, 0.6118, 0.5484, 0.6907, 0.5814, 0.6907, 0.5814, 0.7983, 0.5484, 0.7983, 0.5484, 0.6847, 0.5814, 0.6847, 0.5814, 0.6907, 0.5484, 0.6907, 0.5484, 0.5343, 0.5814, 0.5343, 0.5814, 0.6847, 0.5484, 0.6847, 0.6617, 0.8504, 0.6617, 0.8402, 0.7037, 0.8402, 0.7037, 0.844, 0.7037, 0.844, 0.7037, 0.8402, 0.7083, 0.8402, 0.7083, 0.844, 0.5814, 0.7991, 0.5484, 0.8298, 0.5438, 0.8298, 0.5018, 0.799, 0.5814, 0.8298, 0.5484, 0.8298, 0.5814, 0.7991, 0.5018, 0.6847, 0.5438, 0.6847, 0.5438, 0.6907, 0.5018, 0.6907, 0.5018, 0.6907, 0.5438, 0.6907, 0.5438, 0.7983, 0.5018, 0.7983, 0.5018, 0.5282, 0.5018, 0.4247, 0.5438, 0.4247, 0.5438, 0.5282, 0.5438, 0.6847, 0.5484, 0.6847, 0.5484, 0.6907, 0.5438, 0.6907, 0.5438, 0.6907, 0.5484, 0.6907, 0.5484, 0.7983, 0.5438, 0.7983, 0.5438, 0.5343, 0.5484, 0.5343, 0.5484, 0.6847, 0.5438, 0.6847, 0.5438, 0.4247, 0.5484, 0.4247, 0.5484, 0.5282, 0.5438, 0.5282, 0.5484, 0.4247, 0.5814, 0.4247, 0.5814, 0.5282, 0.5484, 0.5282, 0.5018, 0.5343, 0.5438, 0.5343, 0.5438, 0.6847, 0.5018, 0.6847, 0.5438, 0.5282, 0.5484, 0.5282, 0.5484, 0.5343, 0.5438, 0.5343, 0.5484, 0.5282, 0.5814, 0.5282, 0.5814, 0.5343, 0.5484, 0.5343, 0.5018, 0.5282, 0.5438, 0.5282, 0.5438, 0.5343, 0.5018, 0.5343])
me_cube_001.use_remesh_preserve_volume = False
me_cube_001.use_remesh_preserve_attributes = False
me_cube_001.use_mirror_vertex_groups = False
me_cube_001.update()
me_cube_002 = bpy.data.meshes.new('Cube.002')
me_cube_002.from_pydata([(-2.0, 0.2, 0.0), (-2.0, 0.2, 2.0), (0.0, 0.2, 2.0), (0.0, 0.2, 0.0), (0.0, -3.926e-08, 0.0), (0.0, -3.926e-08, 2.0), (-2.0, 0.0, 2.0), (-2.0, 0.0, 0.0)], [], [(1, 2, 3, 0), (7, 4, 5, 6)])
_uv = me_cube_002.uv_layers.new(name='UVMap')
_uv.uv.foreach_set('vector', [0.5001, 9.996e-05, 0.9999, 9.996e-05, 0.9999, 0.4999, 0.5001, 0.4999, 9.996e-05, 9.997e-05, 0.4999, 9.996e-05, 0.4999, 0.4999, 9.996e-05, 0.4999])
me_cube_002.use_remesh_preserve_volume = False
me_cube_002.use_remesh_preserve_attributes = False
me_cube_002.use_mirror_vertex_groups = False
me_cube_002.update()
me_cube_003 = bpy.data.meshes.new('Cube.003')
me_cube_003.from_pydata([(-2.0, 0.2, 1.192e-07), (-2.0, 0.2, 2.0), (0.0, 0.2, 2.0), (0.0, 0.2, 1.192e-07), (0.0, -6.009e-09, 1.192e-07), (0.0, -6.009e-09, 2.0), (-2.0, 6.009e-09, 2.0), (-2.0, 6.009e-09, 1.192e-07), (-0.428, 0.2, 0.0), (-1.572, 0.2, 0.0), (-1.572, 0.2, 2.0), (-0.428, 0.2, 2.0), (-1.572, -6.009e-09, 0.0), (-0.428, -6.009e-09, 0.0), (-0.428, -6.009e-09, 2.0), (-1.572, -6.009e-09, 2.0), (-2.0, 0.2, 1.497), (0.0, 0.2, 1.497), (0.0, -6.009e-09, 1.497), (-2.0, 6.009e-09, 1.497), (-1.572, -6.009e-09, 1.497), (-0.428, -6.009e-09, 1.497), (-1.572, 0.2, 1.497), (-0.428, 0.2, 1.497), (-1.381, 0.2, 2.0), (-1.198, 0.2, 2.0), (-1.0, 0.2, 2.0), (-0.8019, 0.2, 2.0), (-0.6187, 0.2, 2.0), (-0.6187, -6.009e-09, 2.0), (-0.8019, -6.009e-09, 2.0), (-1.0, -6.009e-09, 2.0), (-1.198, -6.009e-09, 2.0), (-1.381, -6.009e-09, 2.0), (-0.6187, 0.2, 1.768), (-0.8019, 0.2, 1.914), (-1.0, 0.2, 1.971), (-1.198, 0.2, 1.914), (-1.381, 0.2, 1.768), (-0.6187, -6.009e-09, 1.768), (-0.8019, -6.009e-09, 1.914), (-1.0, -6.009e-09, 1.971), (-1.198, -6.009e-09, 1.914), (-1.381, -6.009e-09, 1.768)], [], [(23, 17, 3, 8), (21, 18, 5, 14), (19, 20, 15, 6), (39, 21, 14, 29), (16, 22, 9, 0), (28, 11, 23, 34), (1, 10, 22, 16), (36, 41, 42, 37), (7, 12, 20, 19), (13, 4, 18, 21), (11, 2, 17, 23), (10, 24, 38, 22), (24, 25, 37, 38), (25, 26, 36, 37), (26, 27, 35, 36), (27, 28, 34, 35), (20, 43, 33, 15), (43, 42, 32, 33), (42, 41, 31, 32), (41, 40, 30, 31), (40, 39, 29, 30), (35, 40, 41, 36), (34, 39, 40, 35), (38, 43, 20, 22), (23, 21, 39, 34), (8, 13, 21, 23), (37, 42, 43, 38), (22, 20, 12, 9)])
_uv = me_cube_003.uv_layers.new(name='UVMap')
_uv.uv.foreach_set('vector', [0.1071, 0.3743, 9.996e-05, 0.3743, 0.0001, 0.0001011, 0.1071, 0.0001011, 0.8929, 0.3743, 0.9999, 0.3743, 0.9999, 0.4999, 0.8929, 0.4999, 0.5001, 0.3743, 0.6071, 0.3743, 0.6071, 0.4999, 0.5001, 0.4999, 0.8453, 0.442, 0.8929, 0.3743, 0.8929, 0.4999, 0.8453, 0.4999, 0.4999, 0.3743, 0.3929, 0.3743, 0.3929, 9.996e-05, 0.4999, 9.999e-05, 0.1547, 0.4999, 0.1071, 0.4999, 0.1071, 0.3743, 0.1547, 0.442, 0.4999, 0.4999, 0.3929, 0.4999, 0.3929, 0.3743, 0.4999, 0.3743, 0.5, 0.5446, 0.5, 0.5005, 0.5454, 0.5005, 0.5454, 0.5446, 0.5001, 0.0001007, 0.6071, 0.0001006, 0.6071, 0.3743, 0.5001, 0.3743, 0.8929, 9.996e-05, 0.9999, 9.996e-05, 0.9999, 0.3743, 0.8929, 0.3743, 0.1071, 0.4999, 9.996e-05, 0.4999, 9.996e-05, 0.3743, 0.1071, 0.3743, 0.3929, 0.4999, 0.3453, 0.4999, 0.3453, 0.442, 0.3929, 0.3743, 0.3453, 0.4999, 0.2995, 0.4999, 0.2995, 0.4783, 0.3453, 0.442, 0.2995, 0.4999, 0.25, 0.4999, 0.25, 0.4926, 0.2995, 0.4783, 0.25, 0.4999, 0.2005, 0.4999, 0.2005, 0.4783, 0.25, 0.4926, 0.2005, 0.4999, 0.1547, 0.4999, 0.1547, 0.442, 0.2005, 0.4783, 0.6071, 0.3743, 0.6547, 0.442, 0.6547, 0.4999, 0.6071, 0.4999, 0.6547, 0.442, 0.7005, 0.4783, 0.7005, 0.4999, 0.6547, 0.4999, 0.7005, 0.4783, 0.75, 0.4926, 0.75, 0.4999, 0.7005, 0.4999, 0.75, 0.4926, 0.7995, 0.4783, 0.7995, 0.4999, 0.75, 0.4999, 0.7995, 0.4783, 0.8453, 0.442, 0.8453, 0.4999, 0.7995, 0.4999, 0.4545, 0.5446, 0.4545, 0.5005, 0.5, 0.5005, 0.5, 0.5446, 0.403, 0.5446, 0.403, 0.5005, 0.4545, 0.5005, 0.4545, 0.5446, 0.5969, 0.5446, 0.5969, 0.5005, 0.6699, 0.5005, 0.6699, 0.5446, 0.33, 0.5446, 0.33, 0.5005, 0.403, 0.5005, 0.403, 0.5446, 6.798e-05, 0.5446, 6.798e-05, 0.5005, 0.33, 0.5005, 0.33, 0.5446, 0.5454, 0.5446, 0.5454, 0.5005, 0.5969, 0.5005, 0.5969, 0.5446, 0.6699, 0.5446, 0.6699, 0.5005, 0.9998, 0.5005, 0.9998, 0.5446])
me_cube_003.use_remesh_preserve_volume = False
me_cube_003.use_remesh_preserve_attributes = False
me_cube_003.use_mirror_vertex_groups = False
me_cube_003.update()
me_cube_007 = bpy.data.meshes.new('Cube.007')
me_cube_007.from_pydata([(0.0, 0.0, 0.0), (0.0, 0.0, 1.497), (-0.1907, 0.0, 1.768), (-0.3738, 0.0, 1.914), (0.0, 0.0, 1.064), (-1.144, 0.0, 0.0), (-1.144, 0.0, 1.497), (-0.9533, 0.0, 1.768), (-0.7701, 0.0, 1.914), (-0.572, 0.0, 1.971), (-0.572, 0.0, 0.0), (-0.572, 0.0, 1.768), (-0.572, 0.0, 1.914), (-0.572, 0.0, 1.064), (-1.144, 0.0, 1.064), (-0.9909, -7.451e-09, 0.8066), (-1.006, -7.451e-09, 0.7813), (-0.9213, -7.451e-09, 0.7803), (-0.9495, -7.451e-09, 0.7328), (-0.9356, -7.451e-09, 0.8059), (-0.9789, -7.451e-09, 0.7331), (-0.9631, -7.451e-09, 0.8163), (-0.9267, -7.451e-09, 0.7514), (-1.001, -7.451e-09, 0.7523), (-0.9837, -0.01115, 0.7978), (-0.9947, -0.01115, 0.7792), (-0.9325, -0.01115, 0.7784), (-0.9532, -0.01115, 0.7435), (-0.9431, -0.01115, 0.7973), (-0.9749, -0.01115, 0.7438), (-0.9633, -0.01115, 0.8049), (-0.9365, -0.01115, 0.7572), (-0.9912, -0.01115, 0.7579), (-0.9703, -0.01115, 0.7815), (-0.974, -0.01115, 0.7753), (-0.9533, -0.01115, 0.775), (-0.9602, -0.01115, 0.7634), (-0.9568, -0.01115, 0.7813), (-0.9674, -0.01115, 0.7635), (-0.9636, -0.01115, 0.7839), (-0.9546, -0.01115, 0.768), (-0.9729, -0.01115, 0.7682), (-0.9807, -0.03435, 0.7942), (-0.9901, -0.03435, 0.7784), (-0.9371, -0.03435, 0.7777), (-0.9548, -0.03435, 0.7479), (-0.9461, -0.03435, 0.7938), (-0.9732, -0.03435, 0.7482), (-0.9633, -0.03435, 0.8003), (-0.9405, -0.03435, 0.7596), (-0.9872, -0.03435, 0.7602), (-0.9907, -0.05569, 0.8064), (-1.006, -0.05569, 0.7813), (-0.9215, -0.05569, 0.7802), (-0.9496, -0.05569, 0.733), (-0.9358, -0.05569, 0.8057), (-0.9788, -0.05569, 0.7334), (-0.9632, -0.05569, 0.8161), (-0.927, -0.05569, 0.7515), (-1.001, -0.05569, 0.7525), (-0.9757, -0.1179, 0.788), (-0.9823, -0.1179, 0.7769), (-0.945, -0.1179, 0.7764), (-0.9574, -0.1179, 0.7555), (-0.9513, -0.1179, 0.7877), (-0.9704, -0.1179, 0.7557), (-0.9634, -0.1179, 0.7923), (-0.9474, -0.1179, 0.7637), (-0.9802, -0.1179, 0.7641), (-0.9304, -0.1014, 0.7536), (-0.9214, -0.07979, 0.7482), (-0.9151, -0.07979, 0.7813), (-0.9254, -0.1014, 0.7796), (-0.9316, -0.07979, 0.8107), (-0.9384, -0.1014, 0.8027), (-1.002, -0.1014, 0.7805), (-1.012, -0.07979, 0.7825), (-1.007, -0.07979, 0.7493), (-0.9975, -0.1014, 0.7544), (-0.9811, -0.07979, 0.7273), (-0.9774, -0.1014, 0.7371), (-0.9474, -0.07979, 0.7269), (-0.9509, -0.1014, 0.7368), (-0.9631, -0.07979, 0.8226), (-0.9632, -0.1014, 0.8121), (-0.9949, -0.07979, 0.8114), (-0.9882, -0.1014, 0.8033), (-0.9637, -0.1224, 0.7733), (-0.9568, -0.02275, 0.7814), (-0.9635, -0.02275, 0.784), (-0.9704, -0.02275, 0.7816), (-0.9741, -0.02275, 0.7753), (-0.9602, -0.02275, 0.7633), (-0.9546, -0.02275, 0.7679), (-0.9532, -0.02275, 0.7751), (-0.9729, -0.02275, 0.7682), (-0.9674, -0.02275, 0.7634), (-0.9323, -0.1097, 0.7785), (-0.943, -0.1097, 0.7974), (-0.9914, -0.1097, 0.7578), (-0.9749, -0.1097, 0.7436), (-0.9532, -0.1097, 0.7434), (-0.9633, -0.1097, 0.8051), (-0.9838, -0.1097, 0.7979), (-0.9364, -0.1097, 0.7571), (-0.9949, -0.1097, 0.7793), (-0.9247, -0.09062, 0.7502), (-0.9189, -0.09062, 0.7807), (-0.9341, -0.09062, 0.8077), (-1.008, -0.09062, 0.7818), (-1.003, -0.09062, 0.7512), (-0.9797, -0.09062, 0.7309), (-0.9487, -0.09062, 0.7306), (-0.9631, -0.09062, 0.8187), (-0.9924, -0.09062, 0.8084), (-0.9216, -0.06774, 0.7483), (-1.012, -0.06774, 0.7824), (-0.9154, -0.06774, 0.7813), (-0.9317, -0.06774, 0.8105), (-1.006, -0.06774, 0.7494), (-0.981, -0.06774, 0.7276), (-0.9475, -0.06774, 0.7271), (-0.9631, -0.06774, 0.8223), (-0.9947, -0.06774, 0.8112), (-0.9966, -0.04502, 0.7549), (-0.977, -0.04502, 0.7381), (-0.9512, -0.04502, 0.7378), (-0.9391, -0.04502, 0.8019), (-0.9632, -0.04502, 0.8111), (-0.9876, -0.04502, 0.8025), (-1.001, -0.04502, 0.7804), (-0.9313, -0.04502, 0.7541), (-0.9265, -0.04502, 0.7794), (-0.9635, -0.02855, 0.7897), (-0.974, -0.02855, 0.786), (-0.9797, -0.02855, 0.7764), (-0.9497, -0.02855, 0.765), (-0.9476, -0.02855, 0.776), (-0.9779, -0.02855, 0.7654), (-0.9695, -0.02855, 0.7581), (-0.953, -0.02855, 0.7857), (-0.9583, -0.02855, 0.7579), (-0.572, 0.0, 0.532), (0.0, 0.0, 0.532), (-1.144, 0.0, 0.532), (0.0, 0.0908, 0.0), (0.0, 0.0908, 1.497), (-0.1907, 0.0908, 1.768), (-0.3738, 0.0908, 1.914), (0.0, 0.0908, 1.064), (-1.144, 0.0908, 0.0), (-1.144, 0.0908, 1.497), (-0.9533, 0.0908, 1.768), (-0.7701, 0.0908, 1.914), (-0.572, 0.0908, 1.971), (-0.572, 0.0908, 0.0), (-0.572, 0.0908, 1.768), (-0.572, 0.0908, 1.914), (-0.572, 0.0908, 1.064), (-1.144, 0.0908, 1.064), (0.0, 0.0454, 0.0), (-0.3738, 0.0454, 1.914), (-0.1907, 0.0454, 1.768), (0.0, 0.0454, 1.497), (0.0, 0.0454, 1.064), (-1.144, 0.0454, 0.0), (-0.572, 0.0454, 1.971), (-0.7701, 0.0454, 1.914), (-0.9533, 0.0454, 1.768), (-1.144, 0.0454, 1.497), (-0.572, 0.0454, 0.0), (-1.144, 0.0454, 1.064), (-0.572, 0.0, 1.497), (-0.572, 0.0908, 1.497), (-0.9909, 0.0908, 0.8066), (-1.006, 0.0908, 0.7813), (-0.9213, 0.0908, 0.7803), (-0.9495, 0.0908, 0.7328), (-0.9356, 0.0908, 0.8059), (-0.9789, 0.0908, 0.7331), (-0.9631, 0.0908, 0.8163), (-0.9267, 0.0908, 0.7514), (-1.001, 0.0908, 0.7523), (-0.9837, 0.102, 0.7978), (-0.9947, 0.102, 0.7792), (-0.9325, 0.102, 0.7784), (-0.9532, 0.102, 0.7435), (-0.9431, 0.102, 0.7973), (-0.9749, 0.102, 0.7438), (-0.9633, 0.102, 0.8049), (-0.9365, 0.102, 0.7572), (-0.9912, 0.102, 0.7579), (-0.9703, 0.102, 0.7815), (-0.974, 0.102, 0.7753), (-0.9533, 0.102, 0.775), (-0.9602, 0.102, 0.7634), (-0.9568, 0.102, 0.7813), (-0.9674, 0.102, 0.7635), (-0.9636, 0.102, 0.7839), (-0.9546, 0.102, 0.768), (-0.9729, 0.102, 0.7682), (-0.9807, 0.1252, 0.7942), (-0.9901, 0.1252, 0.7784), (-0.9371, 0.1252, 0.7777), (-0.9548, 0.1252, 0.7479), (-0.9461, 0.1252, 0.7938), (-0.9732, 0.1252, 0.7482), (-0.9633, 0.1252, 0.8003), (-0.9405, 0.1252, 0.7596), (-0.9872, 0.1252, 0.7602), (-0.9907, 0.1465, 0.8064), (-1.006, 0.1465, 0.7813), (-0.9215, 0.1465, 0.7802), (-0.9496, 0.1465, 0.733), (-0.9358, 0.1465, 0.8057), (-0.9788, 0.1465, 0.7334), (-0.9632, 0.1465, 0.8161), (-0.927, 0.1465, 0.7515), (-1.001, 0.1465, 0.7525), (-0.9757, 0.2087, 0.788), (-0.9823, 0.2087, 0.7769), (-0.945, 0.2087, 0.7764), (-0.9574, 0.2087, 0.7555), (-0.9513, 0.2087, 0.7877), (-0.9704, 0.2087, 0.7557), (-0.9634, 0.2087, 0.7923), (-0.9474, 0.2087, 0.7637), (-0.9802, 0.2087, 0.7641), (-0.9304, 0.1922, 0.7536), (-0.9214, 0.1706, 0.7482), (-0.9151, 0.1706, 0.7813), (-0.9254, 0.1922, 0.7796), (-0.9316, 0.1706, 0.8107), (-0.9384, 0.1922, 0.8027), (-1.002, 0.1922, 0.7805), (-1.012, 0.1706, 0.7825), (-1.007, 0.1706, 0.7493), (-0.9975, 0.1922, 0.7544), (-0.9811, 0.1706, 0.7273), (-0.9774, 0.1922, 0.7371), (-0.9474, 0.1706, 0.7269), (-0.9509, 0.1922, 0.7368), (-0.9631, 0.1706, 0.8226), (-0.9632, 0.1922, 0.8121), (-0.9949, 0.1706, 0.8114), (-0.9882, 0.1922, 0.8033), (-0.9637, 0.2132, 0.7733), (-0.9568, 0.1136, 0.7814), (-0.9635, 0.1136, 0.784), (-0.9704, 0.1136, 0.7816), (-0.9741, 0.1136, 0.7753), (-0.9602, 0.1136, 0.7633), (-0.9546, 0.1136, 0.7679), (-0.9532, 0.1136, 0.7751), (-0.9729, 0.1136, 0.7682), (-0.9674, 0.1136, 0.7634), (-0.9323, 0.2005, 0.7785), (-0.943, 0.2005, 0.7974), (-0.9914, 0.2005, 0.7578), (-0.9749, 0.2005, 0.7436), (-0.9532, 0.2005, 0.7434), (-0.9633, 0.2005, 0.8051), (-0.9838, 0.2005, 0.7979), (-0.9364, 0.2005, 0.7571), (-0.9949, 0.2005, 0.7793), (-0.9247, 0.1814, 0.7502), (-0.9189, 0.1814, 0.7807), (-0.9341, 0.1814, 0.8077), (-1.008, 0.1814, 0.7818), (-1.003, 0.1814, 0.7512), (-0.9797, 0.1814, 0.7309), (-0.9487, 0.1814, 0.7306), (-0.9631, 0.1814, 0.8187), (-0.9924, 0.1814, 0.8084), (-0.9216, 0.1585, 0.7483), (-1.012, 0.1585, 0.7824), (-0.9154, 0.1585, 0.7813), (-0.9317, 0.1585, 0.8105), (-1.006, 0.1585, 0.7494), (-0.981, 0.1585, 0.7276), (-0.9475, 0.1585, 0.7271), (-0.9631, 0.1585, 0.8223), (-0.9947, 0.1585, 0.8112), (-0.9966, 0.1358, 0.7549), (-0.977, 0.1358, 0.7381), (-0.9512, 0.1358, 0.7378), (-0.9391, 0.1358, 0.8019), (-0.9632, 0.1358, 0.8111), (-0.9876, 0.1358, 0.8025), (-1.001, 0.1358, 0.7804), (-0.9313, 0.1358, 0.7541), (-0.9265, 0.1358, 0.7794), (-0.9635, 0.1194, 0.7897), (-0.974, 0.1194, 0.786), (-0.9797, 0.1194, 0.7764), (-0.9497, 0.1194, 0.765), (-0.9476, 0.1194, 0.776), (-0.9779, 0.1194, 0.7654), (-0.9695, 0.1194, 0.7581), (-0.953, 0.1194, 0.7857), (-0.9583, 0.1194, 0.7579), (-0.572, 0.0908, 0.532), (0.0, 0.0908, 0.532), (0.0, 0.0454, 0.532), (-1.144, 0.0908, 0.532), (-1.144, 0.0454, 0.532)], [], [(166, 9, 3, 161), (161, 3, 2, 162), (162, 2, 1, 163), (303, 143, 0, 160), (3, 12, 11, 2), (3, 9, 12), (142, 10, 0, 143), (163, 1, 4, 164), (0, 10, 170, 160), (166, 167, 8, 9), (167, 168, 7, 8), (168, 169, 6, 7), (305, 165, 5, 144), (8, 7, 11, 12), (8, 12, 9), (14, 16, 15), (169, 171, 14, 6), (5, 165, 170, 10), (142, 144, 5, 10), (93, 94, 137, 136), (89, 90, 134, 133), (95, 96, 139, 138), (96, 92, 141, 139), (92, 93, 136, 141), (90, 91, 135, 134), (65, 63, 87), (94, 88, 140, 137), (91, 95, 138, 135), (18, 22, 31, 27), (22, 17, 26, 31), (17, 19, 28, 26), (16, 23, 32, 25), (23, 20, 29, 32), (20, 18, 27, 29), (19, 21, 30, 28), (21, 15, 24, 30), (15, 16, 25, 24), (28, 30, 39, 37), (30, 24, 33, 39), (24, 25, 34, 33), (27, 31, 40, 36), (31, 26, 35, 40), (26, 28, 37, 35), (25, 32, 41, 34), (32, 29, 38, 41), (29, 27, 36, 38), (138, 139, 47, 50), (139, 141, 45, 47), (140, 133, 48, 46), (133, 134, 42, 48), (134, 135, 43, 42), (141, 136, 49, 45), (136, 137, 44, 49), (137, 140, 46, 44), (135, 138, 50, 43), (131, 132, 53, 58), (132, 127, 55, 53), (130, 124, 59, 52), (124, 125, 56, 59), (125, 126, 54, 56), (127, 128, 57, 55), (128, 129, 51, 57), (129, 130, 52, 51), (126, 131, 58, 54), (101, 104, 67, 63), (121, 115, 70, 81), (103, 105, 61, 60), (123, 116, 76, 85), (102, 103, 60, 66), (122, 123, 85, 83), (98, 102, 66, 64), (118, 122, 83, 73), (100, 101, 63, 65), (120, 121, 81, 79), (99, 100, 65, 68), (119, 120, 79, 77), (105, 99, 68, 61), (116, 119, 77, 76), (97, 98, 64, 62), (117, 118, 73, 71), (104, 97, 62, 67), (115, 117, 71, 70), (66, 87, 64), (67, 62, 87), (68, 65, 87), (60, 87, 66), (64, 87, 62), (111, 112, 82, 80), (110, 111, 80, 78), (109, 110, 78, 75), (107, 108, 74, 72), (106, 107, 72, 69), (112, 106, 69, 82), (114, 109, 75, 86), (113, 114, 86, 84), (108, 113, 84, 74), (36, 40, 93, 92), (33, 34, 91, 90), (39, 33, 90, 89), (37, 39, 89, 88), (38, 36, 92, 96), (41, 38, 96, 95), (34, 41, 95, 91), (35, 37, 88, 94), (40, 35, 94, 93), (69, 72, 97, 104), (72, 74, 98, 97), (75, 78, 99, 105), (78, 80, 100, 99), (80, 82, 101, 100), (74, 84, 102, 98), (84, 86, 103, 102), (86, 75, 105, 103), (82, 69, 104, 101), (70, 71, 107, 106), (71, 73, 108, 107), (76, 77, 110, 109), (77, 79, 111, 110), (79, 81, 112, 111), (73, 83, 113, 108), (83, 85, 114, 113), (85, 76, 109, 114), (81, 70, 106, 112), (52, 59, 119, 116), (53, 55, 118, 117), (58, 53, 117, 115), (54, 58, 115, 121), (51, 52, 116, 123), (57, 51, 123, 122), (55, 57, 122, 118), (56, 54, 121, 120), (59, 56, 120, 119), (47, 45, 126, 125), (50, 47, 125, 124), (43, 50, 124, 130), (44, 46, 127, 132), (49, 44, 132, 131), (45, 49, 131, 126), (42, 43, 130, 129), (48, 42, 129, 128), (46, 48, 128, 127), (63, 67, 87), (68, 87, 61), (60, 61, 87), (88, 89, 133, 140), (14, 15, 21), (13, 14, 21, 19), (17, 13, 19), (13, 142, 143, 4), (164, 4, 143, 303), (171, 305, 144, 14), (23, 16, 14, 144), (17, 22, 142, 13), (22, 18, 142), (18, 20, 144, 142), (20, 23, 144), (166, 161, 148, 154), (161, 162, 147, 148), (162, 163, 146, 147), (303, 160, 145, 302), (148, 147, 156, 157), (148, 157, 154), (301, 302, 145, 155), (163, 164, 149, 146), (145, 160, 170, 155), (166, 154, 153, 167), (167, 153, 152, 168), (168, 152, 151, 169), (305, 304, 150, 165), (153, 157, 156, 152), (153, 154, 157), (159, 174, 175), (169, 151, 159, 171), (150, 155, 170, 165), (14, 13, 172, 6), (6, 172, 11, 7), (159, 151, 173, 158), (146, 173, 156, 147), (151, 152, 156, 173), (149, 158, 173, 146), (4, 1, 172, 13), (1, 2, 11, 172), (301, 155, 150, 304), (252, 295, 296, 253), (248, 292, 293, 249), (254, 297, 298, 255), (255, 298, 300, 251), (251, 300, 295, 252), (249, 293, 294, 250), (224, 246, 222), (253, 296, 299, 247), (250, 294, 297, 254), (177, 186, 190, 181), (181, 190, 185, 176), (176, 185, 187, 178), (175, 184, 191, 182), (182, 191, 188, 179), (179, 188, 186, 177), (178, 187, 189, 180), (180, 189, 183, 174), (174, 183, 184, 175), (187, 196, 198, 189), (189, 198, 192, 183), (183, 192, 193, 184), (186, 195, 199, 190), (190, 199, 194, 185), (185, 194, 196, 187), (184, 193, 200, 191), (191, 200, 197, 188), (188, 197, 195, 186), (297, 209, 206, 298), (298, 206, 204, 300), (299, 205, 207, 292), (292, 207, 201, 293), (293, 201, 202, 294), (300, 204, 208, 295), (295, 208, 203, 296), (296, 203, 205, 299), (294, 202, 209, 297), (290, 217, 212, 291), (291, 212, 214, 286), (289, 211, 218, 283), (283, 218, 215, 284), (284, 215, 213, 285), (286, 214, 216, 287), (287, 216, 210, 288), (288, 210, 211, 289), (285, 213, 217, 290), (260, 222, 226, 263), (280, 240, 229, 274), (262, 219, 220, 264), (282, 244, 235, 275), (261, 225, 219, 262), (281, 242, 244, 282), (257, 223, 225, 261), (277, 232, 242, 281), (259, 224, 222, 260), (279, 238, 240, 280), (258, 227, 224, 259), (278, 236, 238, 279), (264, 220, 227, 258), (275, 235, 236, 278), (256, 221, 223, 257), (276, 230, 232, 277), (263, 226, 221, 256), (274, 229, 230, 276), (225, 223, 246), (226, 246, 221), (227, 246, 224), (219, 225, 246), (223, 221, 246), (270, 239, 241, 271), (269, 237, 239, 270), (268, 234, 237, 269), (266, 231, 233, 267), (265, 228, 231, 266), (271, 241, 228, 265), (273, 245, 234, 268), (272, 243, 245, 273), (267, 233, 243, 272), (195, 251, 252, 199), (192, 249, 250, 193), (198, 248, 249, 192), (196, 247, 248, 198), (197, 255, 251, 195), (200, 254, 255, 197), (193, 250, 254, 200), (194, 253, 247, 196), (199, 252, 253, 194), (228, 263, 256, 231), (231, 256, 257, 233), (234, 264, 258, 237), (237, 258, 259, 239), (239, 259, 260, 241), (233, 257, 261, 243), (243, 261, 262, 245), (245, 262, 264, 234), (241, 260, 263, 228), (229, 265, 266, 230), (230, 266, 267, 232), (235, 268, 269, 236), (236, 269, 270, 238), (238, 270, 271, 240), (232, 267, 272, 242), (242, 272, 273, 244), (244, 273, 268, 235), (240, 271, 265, 229), (211, 275, 278, 218), (212, 276, 277, 214), (217, 274, 276, 212), (213, 280, 274, 217), (210, 282, 275, 211), (216, 281, 282, 210), (214, 277, 281, 216), (215, 279, 280, 213), (218, 278, 279, 215), (206, 284, 285, 204), (209, 283, 284, 206), (202, 289, 283, 209), (203, 291, 286, 205), (208, 290, 291, 203), (204, 285, 290, 208), (201, 288, 289, 202), (207, 287, 288, 201), (205, 286, 287, 207), (222, 246, 226), (227, 220, 246), (219, 246, 220), (247, 299, 292, 248), (159, 180, 174), (158, 178, 180, 159), (176, 178, 158), (158, 149, 302, 301), (164, 303, 302, 149), (171, 159, 304, 305), (182, 304, 159, 175), (176, 158, 301, 181), (181, 301, 177), (177, 301, 304, 179), (179, 304, 182)])
me_cube_007.polygons.foreach_set('use_smooth', [True] * 320)
_uv = me_cube_007.uv_layers.new(name='UVMap')
_uv.uv.foreach_set('vector', [0.2551, 0.8337, 0.25, 0.8161, 0.3302, 0.793, 0.3353, 0.8106, 0.3416, 0.8074, 0.3302, 0.793, 0.4043, 0.7342, 0.4157, 0.7486, 0.4193, 0.7447, 0.4043, 0.7342, 0.4815, 0.6245, 0.4965, 0.635, 0.4998, 0.2338, 0.4815, 0.2338, 0.4815, 0.01853, 0.4998, 0.01853, 0.3302, 0.793, 0.25, 0.793, 0.25, 0.7342, 0.4043, 0.7342, 0.3302, 0.793, 0.25, 0.8161, 0.25, 0.793, 0.25, 0.2338, 0.25, 0.01853, 0.4815, 0.01853, 0.4815, 0.2338, 0.4998, 0.6245, 0.4815, 0.6245, 0.4815, 0.4491, 0.4998, 0.4491, 0.4815, 0.01853, 0.25, 0.01853, 0.25, 0.0001532, 0.4815, 0.0001533, 0.2449, 0.8337, 0.1647, 0.8106, 0.1698, 0.793, 0.25, 0.8161, 0.1584, 0.8074, 0.08426, 0.7486, 0.09568, 0.7342, 0.1698, 0.793, 0.08066, 0.7447, 0.003498, 0.635, 0.01853, 0.6245, 0.09568, 0.7342, 0.0001545, 0.2338, 0.0001552, 0.01853, 0.01853, 0.01853, 0.01853, 0.2338, 0.1698, 0.793, 0.09568, 0.7342, 0.25, 0.7342, 0.25, 0.793, 0.1698, 0.793, 0.25, 0.793, 0.25, 0.8161, 0.01853, 0.4491, 0.07438, 0.3347, 0.08046, 0.345, 0.000153, 0.6245, 0.0001536, 0.4491, 0.01853, 0.4491, 0.01853, 0.6245, 0.01853, 0.01853, 0.01853, 0.000153, 0.25, 0.0001532, 0.25, 0.01853, 0.25, 0.2338, 0.01853, 0.2338, 0.01853, 0.01853, 0.25, 0.01853, 0.05931, 0.8884, 0.05555, 0.8931, 0.05108, 0.8891, 0.05554, 0.8846, 0.0496, 0.9036, 0.0467, 0.909, 0.0407, 0.9071, 0.04408, 0.9007, 0.07353, 0.8783, 0.0683, 0.8809, 0.06502, 0.876, 0.07132, 0.8728, 0.0683, 0.8809, 0.06399, 0.8848, 0.06026, 0.8805, 0.06502, 0.876, 0.06399, 0.8848, 0.05931, 0.8884, 0.05554, 0.8846, 0.06026, 0.8805, 0.0467, 0.909, 0.04561, 0.9146, 0.03943, 0.9152, 0.0407, 0.9071, 0.03471, 0.8572, 0.03431, 0.8619, 0.02279, 0.8594, 0.05555, 0.8931, 0.05228, 0.8981, 0.04743, 0.8947, 0.05108, 0.8891, 0.07862, 0.8764, 0.07353, 0.8783, 0.07132, 0.8728, 0.07837, 0.8708, 0.1801, 0.834, 0.193, 0.8362, 0.1898, 0.8422, 0.1815, 0.8407, 0.193, 0.8362, 0.2015, 0.8462, 0.1952, 0.8487, 0.1898, 0.8422, 0.2015, 0.8462, 0.2015, 0.8594, 0.195, 0.857, 0.1952, 0.8487, 0.169, 0.865, 0.1645, 0.8529, 0.1712, 0.8527, 0.174, 0.8607, 0.1645, 0.8529, 0.1689, 0.8407, 0.1742, 0.8448, 0.1712, 0.8527, 0.1689, 0.8407, 0.1801, 0.834, 0.1815, 0.8407, 0.1742, 0.8448, 0.2015, 0.8594, 0.193, 0.8694, 0.1897, 0.8636, 0.195, 0.857, 0.193, 0.8694, 0.1802, 0.8715, 0.1814, 0.8648, 0.1897, 0.8636, 0.1802, 0.8715, 0.169, 0.865, 0.174, 0.8607, 0.1814, 0.8648, 0.195, 0.857, 0.1897, 0.8636, 0.1856, 0.8564, 0.1875, 0.8543, 0.1897, 0.8636, 0.1814, 0.8648, 0.1829, 0.8569, 0.1856, 0.8564, 0.1814, 0.8648, 0.174, 0.8607, 0.1804, 0.8555, 0.1829, 0.8569, 0.1815, 0.8407, 0.1898, 0.8422, 0.1857, 0.8492, 0.1829, 0.8487, 0.1898, 0.8422, 0.1952, 0.8487, 0.1875, 0.8514, 0.1857, 0.8492, 0.1952, 0.8487, 0.195, 0.857, 0.1875, 0.8543, 0.1875, 0.8514, 0.174, 0.8607, 0.1712, 0.8527, 0.1794, 0.8528, 0.1804, 0.8555, 0.1712, 0.8527, 0.1742, 0.8448, 0.1804, 0.8501, 0.1794, 0.8528, 0.1742, 0.8448, 0.1815, 0.8407, 0.1829, 0.8487, 0.1804, 0.8501, 0.07132, 0.8728, 0.06502, 0.876, 0.06133, 0.8711, 0.06828, 0.8662, 0.06502, 0.876, 0.06026, 0.8805, 0.05609, 0.8761, 0.06133, 0.8711, 0.04743, 0.8947, 0.04408, 0.9007, 0.03824, 0.8972, 0.04259, 0.8909, 0.04408, 0.9007, 0.0407, 0.9071, 0.03354, 0.9048, 0.03824, 0.8972, 0.0407, 0.9071, 0.03943, 0.9152, 0.03047, 0.9164, 0.03354, 0.9048, 0.06026, 0.8805, 0.05554, 0.8846, 0.0512, 0.8808, 0.05609, 0.8761, 0.05554, 0.8846, 0.05108, 0.8891, 0.04671, 0.8855, 0.0512, 0.8808, 0.05108, 0.8891, 0.04743, 0.8947, 0.04259, 0.8909, 0.04671, 0.8855, 0.07837, 0.8708, 0.07132, 0.8728, 0.06828, 0.8662, 0.07842, 0.8626, 0.04766, 0.8776, 0.04326, 0.8825, 0.04114, 0.8805, 0.04553, 0.8757, 0.04326, 0.8825, 0.03867, 0.8875, 0.03637, 0.8854, 0.04114, 0.8805, 0.07638, 0.8527, 0.06469, 0.8603, 0.06148, 0.8567, 0.07261, 0.8461, 0.06469, 0.8603, 0.05757, 0.8668, 0.05484, 0.8643, 0.06148, 0.8567, 0.05757, 0.8668, 0.05231, 0.8725, 0.04994, 0.8705, 0.05484, 0.8643, 0.03867, 0.8875, 0.03344, 0.8935, 0.03071, 0.891, 0.03637, 0.8854, 0.03344, 0.8935, 0.02708, 0.9014, 0.02316, 0.8981, 0.03071, 0.891, 0.02708, 0.9014, 0.01949, 0.914, 0.01276, 0.91, 0.02316, 0.8981, 0.05231, 0.8725, 0.04766, 0.8776, 0.04553, 0.8757, 0.04994, 0.8705, 0.03855, 0.8634, 0.03595, 0.8679, 0.03247, 0.8655, 0.03431, 0.8619, 0.04751, 0.8685, 0.04338, 0.8738, 0.04161, 0.8723, 0.04543, 0.867, 0.0148, 0.8774, 0.002596, 0.8748, 0.00943, 0.8664, 0.0163, 0.8707, 0.01964, 0.8943, 0.006122, 0.9041, 0.00205, 0.8976, 0.01737, 0.8904, 0.0226, 0.8766, 0.0148, 0.8774, 0.0163, 0.8707, 0.022, 0.8713, 0.0282, 0.888, 0.01964, 0.8943, 0.01737, 0.8904, 0.02635, 0.8854, 0.02834, 0.8745, 0.0226, 0.8766, 0.022, 0.8713, 0.02642, 0.8703, 0.03422, 0.8831, 0.0282, 0.888, 0.02635, 0.8854, 0.0326, 0.8811, 0.04013, 0.8576, 0.03855, 0.8634, 0.03431, 0.8619, 0.03471, 0.8572, 0.05196, 0.8621, 0.04751, 0.8685, 0.04543, 0.867, 0.04921, 0.8606, 0.0403, 0.8497, 0.04013, 0.8576, 0.03471, 0.8572, 0.03325, 0.8514, 0.05731, 0.8536, 0.05196, 0.8621, 0.04921, 0.8606, 0.05348, 0.8516, 0.03686, 0.8371, 0.0403, 0.8497, 0.03325, 0.8514, 0.02836, 0.8447, 0.06697, 0.8392, 0.05731, 0.8536, 0.05348, 0.8516, 0.05998, 0.8352, 0.03262, 0.8716, 0.02834, 0.8745, 0.02642, 0.8703, 0.03, 0.8684, 0.03909, 0.8785, 0.03422, 0.8831, 0.0326, 0.8811, 0.03746, 0.8768, 0.03595, 0.8679, 0.03262, 0.8716, 0.03, 0.8684, 0.03247, 0.8655, 0.04338, 0.8738, 0.03909, 0.8785, 0.03746, 0.8768, 0.04161, 0.8723, 0.022, 0.8713, 0.02279, 0.8594, 0.02642, 0.8703, 0.03247, 0.8655, 0.03, 0.8684, 0.02279, 0.8594, 0.03325, 0.8514, 0.03471, 0.8572, 0.02279, 0.8594, 0.0163, 0.8707, 0.02279, 0.8594, 0.022, 0.8713, 0.02642, 0.8703, 0.02279, 0.8594, 0.03, 0.8684, 0.04651, 0.8594, 0.04336, 0.8658, 0.0409, 0.8645, 0.04324, 0.8582, 0.04951, 0.8501, 0.04651, 0.8594, 0.04324, 0.8582, 0.04474, 0.8494, 0.05245, 0.834, 0.04951, 0.8501, 0.04474, 0.8494, 0.04403, 0.835, 0.03593, 0.8752, 0.03114, 0.8791, 0.02963, 0.8767, 0.03421, 0.8733, 0.03988, 0.8709, 0.03593, 0.8752, 0.03421, 0.8733, 0.03788, 0.8693, 0.04336, 0.8658, 0.03988, 0.8709, 0.03788, 0.8693, 0.0409, 0.8645, 0.01586, 0.8865, 0.000153, 0.8904, 0.000153, 0.8818, 0.01494, 0.8818, 0.02488, 0.8828, 0.01586, 0.8865, 0.01494, 0.8818, 0.02357, 0.8797, 0.03114, 0.8791, 0.02488, 0.8828, 0.02357, 0.8797, 0.02963, 0.8767, 0.06969, 0.8913, 0.06605, 0.8948, 0.05931, 0.8884, 0.06399, 0.8848, 0.05553, 0.9121, 0.05391, 0.9172, 0.04561, 0.9146, 0.0467, 0.909, 0.05747, 0.9074, 0.05553, 0.9121, 0.0467, 0.909, 0.0496, 0.9036, 0.0599, 0.9029, 0.05747, 0.9074, 0.0496, 0.9036, 0.05228, 0.8981, 0.07357, 0.8882, 0.06969, 0.8913, 0.06399, 0.8848, 0.0683, 0.8809, 0.07764, 0.8856, 0.07357, 0.8882, 0.0683, 0.8809, 0.07353, 0.8783, 0.08191, 0.8835, 0.07764, 0.8856, 0.07353, 0.8783, 0.07862, 0.8764, 0.06275, 0.8987, 0.0599, 0.9029, 0.05228, 0.8981, 0.05555, 0.8931, 0.06605, 0.8948, 0.06275, 0.8987, 0.05555, 0.8931, 0.05931, 0.8884, 0.03788, 0.8693, 0.03421, 0.8733, 0.03262, 0.8716, 0.03595, 0.8679, 0.03421, 0.8733, 0.02963, 0.8767, 0.02834, 0.8745, 0.03262, 0.8716, 0.04403, 0.835, 0.04474, 0.8494, 0.0403, 0.8497, 0.03686, 0.8371, 0.04474, 0.8494, 0.04324, 0.8582, 0.04013, 0.8576, 0.0403, 0.8497, 0.04324, 0.8582, 0.0409, 0.8645, 0.03855, 0.8634, 0.04013, 0.8576, 0.02963, 0.8767, 0.02357, 0.8797, 0.0226, 0.8766, 0.02834, 0.8745, 0.02357, 0.8797, 0.01494, 0.8818, 0.0148, 0.8774, 0.0226, 0.8766, 0.01494, 0.8818, 0.000153, 0.8818, 0.002596, 0.8748, 0.0148, 0.8774, 0.0409, 0.8645, 0.03788, 0.8693, 0.03595, 0.8679, 0.03855, 0.8634, 0.04161, 0.8723, 0.03746, 0.8768, 0.03593, 0.8752, 0.03988, 0.8709, 0.03746, 0.8768, 0.0326, 0.8811, 0.03114, 0.8791, 0.03593, 0.8752, 0.05998, 0.8352, 0.05348, 0.8516, 0.04951, 0.8501, 0.05245, 0.834, 0.05348, 0.8516, 0.04921, 0.8606, 0.04651, 0.8594, 0.04951, 0.8501, 0.04921, 0.8606, 0.04543, 0.867, 0.04336, 0.8658, 0.04651, 0.8594, 0.0326, 0.8811, 0.02635, 0.8854, 0.02488, 0.8828, 0.03114, 0.8791, 0.02635, 0.8854, 0.01737, 0.8904, 0.01586, 0.8865, 0.02488, 0.8828, 0.01737, 0.8904, 0.00205, 0.8976, 0.000153, 0.8904, 0.01586, 0.8865, 0.04543, 0.867, 0.04161, 0.8723, 0.03988, 0.8709, 0.04336, 0.8658, 0.07261, 0.8461, 0.06148, 0.8567, 0.05731, 0.8536, 0.06697, 0.8392, 0.04114, 0.8805, 0.03637, 0.8854, 0.03422, 0.8831, 0.03909, 0.8785, 0.04553, 0.8757, 0.04114, 0.8805, 0.03909, 0.8785, 0.04338, 0.8738, 0.04994, 0.8705, 0.04553, 0.8757, 0.04338, 0.8738, 0.04751, 0.8685, 0.02316, 0.8981, 0.01276, 0.91, 0.006122, 0.9041, 0.01964, 0.8943, 0.03071, 0.891, 0.02316, 0.8981, 0.01964, 0.8943, 0.0282, 0.888, 0.03637, 0.8854, 0.03071, 0.891, 0.0282, 0.888, 0.03422, 0.8831, 0.05484, 0.8643, 0.04994, 0.8705, 0.04751, 0.8685, 0.05196, 0.8621, 0.06148, 0.8567, 0.05484, 0.8643, 0.05196, 0.8621, 0.05731, 0.8536, 0.06133, 0.8711, 0.05609, 0.8761, 0.05231, 0.8725, 0.05757, 0.8668, 0.06828, 0.8662, 0.06133, 0.8711, 0.05757, 0.8668, 0.06469, 0.8603, 0.07842, 0.8626, 0.06828, 0.8662, 0.06469, 0.8603, 0.07638, 0.8527, 0.04671, 0.8855, 0.04259, 0.8909, 0.03867, 0.8875, 0.04326, 0.8825, 0.0512, 0.8808, 0.04671, 0.8855, 0.04326, 0.8825, 0.04766, 0.8776, 0.05609, 0.8761, 0.0512, 0.8808, 0.04766, 0.8776, 0.05231, 0.8725, 0.03354, 0.9048, 0.03047, 0.9164, 0.01949, 0.914, 0.02708, 0.9014, 0.03824, 0.8972, 0.03354, 0.9048, 0.02708, 0.9014, 0.03344, 0.8935, 0.04259, 0.8909, 0.03824, 0.8972, 0.03344, 0.8935, 0.03867, 0.8875, 0.03431, 0.8619, 0.03247, 0.8655, 0.02279, 0.8594, 0.03325, 0.8514, 0.02279, 0.8594, 0.02836, 0.8447, 0.0163, 0.8707, 0.00943, 0.8664, 0.02279, 0.8594, 0.05228, 0.8981, 0.0496, 0.9036, 0.04408, 0.9007, 0.04743, 0.8947, 0.01853, 0.4491, 0.08046, 0.345, 0.09169, 0.3489, 0.25, 0.4491, 0.01853, 0.4491, 0.09169, 0.3489, 0.1028, 0.3447, 0.1086, 0.3343, 0.25, 0.4491, 0.1028, 0.3447, 0.25, 0.4491, 0.25, 0.2338, 0.4815, 0.2338, 0.4815, 0.4491, 0.4998, 0.4491, 0.4815, 0.4491, 0.4815, 0.2338, 0.4998, 0.2338, 0.0001536, 0.4491, 0.0001545, 0.2338, 0.01853, 0.2338, 0.01853, 0.4491, 0.0763, 0.323, 0.07438, 0.3347, 0.01853, 0.4491, 0.01853, 0.2338, 0.1086, 0.3343, 0.1064, 0.3226, 0.25, 0.2338, 0.25, 0.4491, 0.1064, 0.3226, 0.09722, 0.3151, 0.25, 0.2338, 0.09722, 0.3151, 0.08532, 0.3152, 0.01853, 0.2338, 0.25, 0.2338, 0.08532, 0.3152, 0.0763, 0.323, 0.01853, 0.2338, 0.7449, 0.8337, 0.6647, 0.8106, 0.6698, 0.793, 0.75, 0.8161, 0.6584, 0.8074, 0.5843, 0.7486, 0.5957, 0.7342, 0.6698, 0.793, 0.5807, 0.7447, 0.5035, 0.635, 0.5185, 0.6245, 0.5957, 0.7342, 0.5002, 0.2338, 0.5002, 0.01853, 0.5185, 0.01853, 0.5185, 0.2338, 0.6698, 0.793, 0.5957, 0.7342, 0.75, 0.7342, 0.75, 0.793, 0.6698, 0.793, 0.75, 0.793, 0.75, 0.8161, 0.75, 0.2338, 0.5185, 0.2338, 0.5185, 0.01853, 0.75, 0.01853, 0.5002, 0.6245, 0.5002, 0.4491, 0.5185, 0.4491, 0.5185, 0.6245, 0.5185, 0.01853, 0.5185, 0.0001536, 0.75, 0.0001532, 0.75, 0.01853, 0.7551, 0.8337, 0.75, 0.8161, 0.8302, 0.793, 0.8353, 0.8106, 0.8416, 0.8074, 0.8302, 0.793, 0.9043, 0.7342, 0.9157, 0.7486, 0.9193, 0.7447, 0.9043, 0.7342, 0.9815, 0.6245, 0.9965, 0.635, 0.9998, 0.2338, 0.9815, 0.2338, 0.9815, 0.01853, 0.9998, 0.01853, 0.8302, 0.793, 0.75, 0.793, 0.75, 0.7342, 0.9043, 0.7342, 0.8302, 0.793, 0.75, 0.8161, 0.75, 0.793, 0.9815, 0.4491, 0.9195, 0.345, 0.9256, 0.3347, 0.9998, 0.6245, 0.9815, 0.6245, 0.9815, 0.4491, 0.9998, 0.4491, 0.9815, 0.01853, 0.75, 0.01853, 0.75, 0.0001532, 0.9815, 0.000153, 0.01853, 0.4491, 0.25, 0.4491, 0.25, 0.6245, 0.01853, 0.6245, 0.01853, 0.6245, 0.25, 0.6245, 0.25, 0.7342, 0.09568, 0.7342, 0.9815, 0.4491, 0.9815, 0.6245, 0.75, 0.6245, 0.75, 0.4491, 0.5185, 0.6245, 0.75, 0.6245, 0.75, 0.7342, 0.5957, 0.7342, 0.9815, 0.6245, 0.9043, 0.7342, 0.75, 0.7342, 0.75, 0.6245, 0.5185, 0.4491, 0.75, 0.4491, 0.75, 0.6245, 0.5185, 0.6245, 0.4815, 0.4491, 0.4815, 0.6245, 0.25, 0.6245, 0.25, 0.4491, 0.4815, 0.6245, 0.4043, 0.7342, 0.25, 0.7342, 0.25, 0.6245, 0.75, 0.2338, 0.75, 0.01853, 0.9815, 0.01853, 0.9815, 0.2338, 0.1052, 0.8889, 0.1085, 0.8846, 0.1135, 0.8886, 0.1095, 0.8931, 0.1166, 0.9028, 0.1217, 0.8993, 0.1258, 0.9053, 0.1201, 0.9079, 0.08995, 0.8804, 0.09153, 0.8746, 0.09815, 0.8772, 0.09544, 0.8824, 0.09544, 0.8824, 0.09815, 0.8772, 0.1034, 0.8811, 0.1002, 0.8858, 0.1002, 0.8858, 0.1034, 0.8811, 0.1085, 0.8846, 0.1052, 0.8889, 0.1201, 0.9079, 0.1258, 0.9053, 0.128, 0.9132, 0.1218, 0.9134, 0.1262, 0.8551, 0.1382, 0.8559, 0.1271, 0.8597, 0.1095, 0.8931, 0.1135, 0.8886, 0.1177, 0.8937, 0.1133, 0.8977, 0.08468, 0.8791, 0.0843, 0.8735, 0.09153, 0.8746, 0.08995, 0.8804, 0.2174, 0.8715, 0.2188, 0.8649, 0.2271, 0.8634, 0.2303, 0.8694, 0.2303, 0.8694, 0.2271, 0.8634, 0.2325, 0.8569, 0.2389, 0.8594, 0.2389, 0.8594, 0.2325, 0.8569, 0.2323, 0.8485, 0.2389, 0.8461, 0.2063, 0.8406, 0.2114, 0.8449, 0.2086, 0.8528, 0.2019, 0.8526, 0.2019, 0.8526, 0.2086, 0.8528, 0.2115, 0.8607, 0.2062, 0.8649, 0.2062, 0.8649, 0.2115, 0.8607, 0.2188, 0.8649, 0.2174, 0.8715, 0.2389, 0.8461, 0.2323, 0.8485, 0.2271, 0.842, 0.2304, 0.8361, 0.2304, 0.8361, 0.2271, 0.842, 0.2187, 0.8408, 0.2175, 0.834, 0.2175, 0.834, 0.2187, 0.8408, 0.2114, 0.8449, 0.2063, 0.8406, 0.2323, 0.8485, 0.2248, 0.8513, 0.223, 0.8492, 0.2271, 0.842, 0.2271, 0.842, 0.223, 0.8492, 0.2202, 0.8487, 0.2187, 0.8408, 0.2187, 0.8408, 0.2202, 0.8487, 0.2177, 0.8501, 0.2114, 0.8449, 0.2188, 0.8649, 0.2202, 0.8568, 0.223, 0.8563, 0.2271, 0.8634, 0.2271, 0.8634, 0.223, 0.8563, 0.2248, 0.8541, 0.2325, 0.8569, 0.2325, 0.8569, 0.2248, 0.8541, 0.2248, 0.8513, 0.2323, 0.8485, 0.2114, 0.8449, 0.2177, 0.8501, 0.2168, 0.8528, 0.2086, 0.8528, 0.2086, 0.8528, 0.2168, 0.8528, 0.2178, 0.8555, 0.2115, 0.8607, 0.2115, 0.8607, 0.2178, 0.8555, 0.2202, 0.8568, 0.2188, 0.8649, 0.09153, 0.8746, 0.09381, 0.8678, 0.1013, 0.8719, 0.09815, 0.8772, 0.09815, 0.8772, 0.1013, 0.8719, 0.107, 0.8763, 0.1034, 0.8811, 0.1177, 0.8937, 0.1221, 0.8894, 0.1271, 0.8952, 0.1217, 0.8993, 0.1217, 0.8993, 0.1271, 0.8952, 0.1327, 0.9022, 0.1258, 0.9053, 0.1258, 0.9053, 0.1327, 0.9022, 0.137, 0.9134, 0.128, 0.9132, 0.1034, 0.8811, 0.107, 0.8763, 0.1124, 0.8804, 0.1085, 0.8846, 0.1085, 0.8846, 0.1124, 0.8804, 0.1174, 0.8845, 0.1135, 0.8886, 0.1135, 0.8886, 0.1174, 0.8845, 0.1221, 0.8894, 0.1177, 0.8937, 0.0843, 0.8735, 0.08332, 0.8653, 0.09381, 0.8678, 0.09153, 0.8746, 0.1156, 0.8768, 0.1175, 0.8747, 0.1224, 0.8789, 0.1205, 0.8811, 0.1205, 0.8811, 0.1224, 0.8789, 0.1277, 0.8833, 0.1256, 0.8856, 0.08424, 0.8553, 0.08723, 0.8482, 0.09949, 0.8576, 0.09671, 0.8615, 0.09671, 0.8615, 0.09949, 0.8576, 0.1069, 0.8644, 0.1045, 0.8672, 0.1045, 0.8672, 0.1069, 0.8644, 0.1125, 0.87, 0.1104, 0.8722, 0.1256, 0.8856, 0.1277, 0.8833, 0.1339, 0.8882, 0.1315, 0.891, 0.1315, 0.891, 0.1339, 0.8882, 0.1422, 0.8944, 0.1387, 0.8981, 0.1387, 0.8981, 0.1422, 0.8944, 0.1539, 0.9051, 0.1477, 0.9098, 0.1104, 0.8722, 0.1125, 0.87, 0.1175, 0.8747, 0.1156, 0.8768, 0.123, 0.8617, 0.1271, 0.8597, 0.1293, 0.863, 0.1261, 0.8659, 0.1147, 0.8678, 0.1166, 0.866, 0.121, 0.8708, 0.1194, 0.8725, 0.1482, 0.8729, 0.146, 0.8664, 0.1523, 0.8613, 0.16, 0.8689, 0.1453, 0.8902, 0.1471, 0.8861, 0.1631, 0.8915, 0.1598, 0.8984, 0.1404, 0.873, 0.1404, 0.8677, 0.146, 0.8664, 0.1482, 0.8729, 0.1361, 0.8849, 0.1376, 0.8822, 0.1471, 0.8861, 0.1453, 0.8902, 0.1344, 0.8715, 0.1359, 0.8671, 0.1404, 0.8677, 0.1404, 0.873, 0.1296, 0.8807, 0.1309, 0.8785, 0.1376, 0.8822, 0.1361, 0.8849, 0.1208, 0.8561, 0.1262, 0.8551, 0.1271, 0.8597, 0.123, 0.8617, 0.1096, 0.8619, 0.1121, 0.8601, 0.1166, 0.866, 0.1147, 0.8678, 0.1197, 0.8482, 0.127, 0.8492, 0.1262, 0.8551, 0.1208, 0.8561, 0.1033, 0.854, 0.1069, 0.8516, 0.1121, 0.8601, 0.1096, 0.8619, 0.1217, 0.8353, 0.1311, 0.842, 0.127, 0.8492, 0.1197, 0.8482, 0.09207, 0.8408, 0.09856, 0.836, 0.1069, 0.8516, 0.1033, 0.854, 0.1298, 0.8691, 0.1321, 0.8657, 0.1359, 0.8671, 0.1344, 0.8715, 0.1242, 0.8767, 0.1256, 0.8748, 0.1309, 0.8785, 0.1296, 0.8807, 0.1261, 0.8659, 0.1293, 0.863, 0.1321, 0.8657, 0.1298, 0.8691, 0.1194, 0.8725, 0.121, 0.8708, 0.1256, 0.8748, 0.1242, 0.8767, 0.1404, 0.8677, 0.1359, 0.8671, 0.1382, 0.8559, 0.1293, 0.863, 0.1382, 0.8559, 0.1321, 0.8657, 0.127, 0.8492, 0.1382, 0.8559, 0.1262, 0.8551, 0.146, 0.8664, 0.1404, 0.8677, 0.1382, 0.8559, 0.1359, 0.8671, 0.1321, 0.8657, 0.1382, 0.8559, 0.1147, 0.8586, 0.1178, 0.857, 0.1208, 0.863, 0.1185, 0.8646, 0.1106, 0.8497, 0.1153, 0.8485, 0.1178, 0.857, 0.1147, 0.8586, 0.1059, 0.834, 0.1144, 0.834, 0.1153, 0.8485, 0.1106, 0.8497, 0.127, 0.8731, 0.1285, 0.871, 0.1334, 0.8739, 0.1322, 0.8764, 0.1225, 0.8692, 0.1244, 0.8675, 0.1285, 0.871, 0.127, 0.8731, 0.1185, 0.8646, 0.1208, 0.863, 0.1244, 0.8675, 0.1225, 0.8692, 0.1482, 0.8821, 0.1486, 0.8773, 0.1633, 0.8756, 0.1642, 0.8841, 0.1388, 0.8794, 0.1398, 0.8761, 0.1486, 0.8773, 0.1482, 0.8821, 0.1322, 0.8764, 0.1334, 0.8739, 0.1398, 0.8761, 0.1388, 0.8794, 0.09523, 0.8929, 0.1002, 0.8858, 0.1052, 0.8889, 0.09925, 0.896, 0.1116, 0.9119, 0.1201, 0.9079, 0.1218, 0.9134, 0.1138, 0.9169, 0.1092, 0.9075, 0.1166, 0.9028, 0.1201, 0.9079, 0.1116, 0.9119, 0.1063, 0.9033, 0.1133, 0.8977, 0.1166, 0.9028, 0.1092, 0.9075, 0.09103, 0.8902, 0.09544, 0.8824, 0.1002, 0.8858, 0.09523, 0.8929, 0.0867, 0.8881, 0.08995, 0.8804, 0.09544, 0.8824, 0.09103, 0.8902, 0.08221, 0.8865, 0.08468, 0.8791, 0.08995, 0.8804, 0.0867, 0.8881, 0.103, 0.8994, 0.1095, 0.8931, 0.1133, 0.8977, 0.1063, 0.9033, 0.09925, 0.896, 0.1052, 0.8889, 0.1095, 0.8931, 0.103, 0.8994, 0.1244, 0.8675, 0.1261, 0.8659, 0.1298, 0.8691, 0.1285, 0.871, 0.1285, 0.871, 0.1298, 0.8691, 0.1344, 0.8715, 0.1334, 0.8739, 0.1144, 0.834, 0.1217, 0.8353, 0.1197, 0.8482, 0.1153, 0.8485, 0.1153, 0.8485, 0.1197, 0.8482, 0.1208, 0.8561, 0.1178, 0.857, 0.1178, 0.857, 0.1208, 0.8561, 0.123, 0.8617, 0.1208, 0.863, 0.1334, 0.8739, 0.1344, 0.8715, 0.1404, 0.873, 0.1398, 0.8761, 0.1398, 0.8761, 0.1404, 0.873, 0.1482, 0.8729, 0.1486, 0.8773, 0.1486, 0.8773, 0.1482, 0.8729, 0.16, 0.8689, 0.1633, 0.8756, 0.1208, 0.863, 0.123, 0.8617, 0.1261, 0.8659, 0.1244, 0.8675, 0.121, 0.8708, 0.1225, 0.8692, 0.127, 0.8731, 0.1256, 0.8748, 0.1256, 0.8748, 0.127, 0.8731, 0.1322, 0.8764, 0.1309, 0.8785, 0.09856, 0.836, 0.1059, 0.834, 0.1106, 0.8497, 0.1069, 0.8516, 0.1069, 0.8516, 0.1106, 0.8497, 0.1147, 0.8586, 0.1121, 0.8601, 0.1121, 0.8601, 0.1147, 0.8586, 0.1185, 0.8646, 0.1166, 0.866, 0.1309, 0.8785, 0.1322, 0.8764, 0.1388, 0.8794, 0.1376, 0.8822, 0.1376, 0.8822, 0.1388, 0.8794, 0.1482, 0.8821, 0.1471, 0.8861, 0.1471, 0.8861, 0.1482, 0.8821, 0.1642, 0.8841, 0.1631, 0.8915, 0.1166, 0.866, 0.1185, 0.8646, 0.1225, 0.8692, 0.121, 0.8708, 0.08723, 0.8482, 0.09207, 0.8408, 0.1033, 0.854, 0.09949, 0.8576, 0.1224, 0.8789, 0.1242, 0.8767, 0.1296, 0.8807, 0.1277, 0.8833, 0.1175, 0.8747, 0.1194, 0.8725, 0.1242, 0.8767, 0.1224, 0.8789, 0.1125, 0.87, 0.1147, 0.8678, 0.1194, 0.8725, 0.1175, 0.8747, 0.1422, 0.8944, 0.1453, 0.8902, 0.1598, 0.8984, 0.1539, 0.9051, 0.1339, 0.8882, 0.1361, 0.8849, 0.1453, 0.8902, 0.1422, 0.8944, 0.1277, 0.8833, 0.1296, 0.8807, 0.1361, 0.8849, 0.1339, 0.8882, 0.1069, 0.8644, 0.1096, 0.8619, 0.1147, 0.8678, 0.1125, 0.87, 0.09949, 0.8576, 0.1033, 0.854, 0.1096, 0.8619, 0.1069, 0.8644, 0.1013, 0.8719, 0.1045, 0.8672, 0.1104, 0.8722, 0.107, 0.8763, 0.09381, 0.8678, 0.09671, 0.8615, 0.1045, 0.8672, 0.1013, 0.8719, 0.08332, 0.8653, 0.08424, 0.8553, 0.09671, 0.8615, 0.09381, 0.8678, 0.1174, 0.8845, 0.1205, 0.8811, 0.1256, 0.8856, 0.1221, 0.8894, 0.1124, 0.8804, 0.1156, 0.8768, 0.1205, 0.8811, 0.1174, 0.8845, 0.107, 0.8763, 0.1104, 0.8722, 0.1156, 0.8768, 0.1124, 0.8804, 0.1327, 0.9022, 0.1387, 0.8981, 0.1477, 0.9098, 0.137, 0.9134, 0.1271, 0.8952, 0.1315, 0.891, 0.1387, 0.8981, 0.1327, 0.9022, 0.1221, 0.8894, 0.1256, 0.8856, 0.1315, 0.891, 0.1271, 0.8952, 0.1271, 0.8597, 0.1382, 0.8559, 0.1293, 0.863, 0.127, 0.8492, 0.1311, 0.842, 0.1382, 0.8559, 0.146, 0.8664, 0.1382, 0.8559, 0.1523, 0.8613, 0.1133, 0.8977, 0.1177, 0.8937, 0.1217, 0.8993, 0.1166, 0.9028, 0.9815, 0.4491, 0.9083, 0.3489, 0.9195, 0.345, 0.75, 0.4491, 0.8972, 0.3447, 0.9083, 0.3489, 0.9815, 0.4491, 0.8914, 0.3343, 0.8972, 0.3447, 0.75, 0.4491, 0.75, 0.4491, 0.5185, 0.4491, 0.5185, 0.2338, 0.75, 0.2338, 0.5002, 0.4491, 0.5002, 0.2338, 0.5185, 0.2338, 0.5185, 0.4491, 0.9998, 0.4491, 0.9815, 0.4491, 0.9815, 0.2338, 0.9998, 0.2338, 0.9237, 0.323, 0.9815, 0.2338, 0.9815, 0.4491, 0.9256, 0.3347, 0.8914, 0.3343, 0.75, 0.4491, 0.75, 0.2338, 0.8936, 0.3226, 0.8936, 0.3226, 0.75, 0.2338, 0.9028, 0.3151, 0.9028, 0.3151, 0.75, 0.2338, 0.9815, 0.2338, 0.9147, 0.3152, 0.9147, 0.3152, 0.9815, 0.2338, 0.9237, 0.323])
me_cube_007.use_remesh_preserve_volume = False
me_cube_007.use_remesh_preserve_attributes = False
me_cube_007.use_mirror_vertex_groups = False
me_cube_007.update()
me_plane_007 = bpy.data.meshes.new('Plane.007')
me_plane_007.from_pydata([(-2.0, -2.4, -1.677), (3.052e-07, -2.4, -1.677), (-2.0, -1.748e-07, 0.0), (-2.384e-07, 3.02e-07, 0.0), (-2.0, -2.339, -1.677), (2.852e-07, -2.339, -1.677), (-2.0, -2.2, -1.746), (2.4e-07, -2.2, -1.746), (-2.0, -2.339, -1.746), (2.852e-07, -2.339, -1.746)], [], [(0, 1, 3, 2), (1, 0, 4, 5), (9, 8, 6, 7), (5, 4, 8, 9)])
_uv = me_plane_007.uv_layers.new(name='UVMap')
_uv.uv.foreach_set('vector', [0.683, 0.9999, 0.0001077, 0.9999, 0.0001078, 0.0001077, 0.683, 0.0001079, 0.6832, 0.683, 0.6832, 0.0001077, 0.7042, 0.0001077, 0.7042, 0.683, 0.7276, 0.683, 0.7276, 0.0001078, 0.7749, 0.0001078, 0.7749, 0.683, 0.7042, 0.683, 0.7042, 0.0001077, 0.7276, 0.0001078, 0.7276, 0.683])
me_plane_007.use_remesh_preserve_volume = False
me_plane_007.use_remesh_preserve_attributes = False
me_plane_007.use_mirror_vertex_groups = False
me_plane_007.update()
me_plane_008 = bpy.data.meshes.new('Plane.008')
me_plane_008.from_pydata([(-2.4, 0.2282, 5.96e-08), (-2.992e-08, 0.2282, 1.677), (-2.2, 0.2282, -5.96e-08), (-2.992e-08, 0.2282, 1.477), (-2.339, 0.2282, 0.0), (-2.992e-08, 0.2282, 1.616), (-2.2, 0.2282, -0.06863), (-2.339, 0.2282, -0.06863), (-2.4, -0.2, 5.96e-08), (2.623e-08, -0.2, 1.677), (-2.339, -0.2, 0.0), (-2.2, -0.2, -0.06863), (-2.339, -0.2, -0.06863), (0.0, 0.0, 1.677), (-2.4, -3.147e-07, 5.96e-08), (-2.2, -2.885e-07, -5.96e-08), (0.0, 0.0, 1.477), (-2.339, -3.067e-07, 0.0), (-2.2, -2.885e-07, -0.06863), (-2.339, -3.067e-07, -0.06863), (0.0, 0.0, 0.0)], [], [(4, 5, 3, 2), (4, 2, 6, 7), (14, 0, 4, 17), (0, 1, 5, 4), (19, 7, 6, 18), (17, 4, 7, 19), (14, 8, 9, 13), (0, 14, 13, 1), (3, 16, 15, 2), (2, 15, 18, 6), (10, 17, 19, 12), (12, 19, 18, 11), (8, 14, 17, 10), (15, 16, 20)])
_uv = me_plane_008.uv_layers.new(name='UVMap')
_uv.uv.foreach_set('vector', [0.1656, 0.9754, 0.1655, 0.01203, 0.2042, 0.03873, 0.1923, 0.9368, 0.6517, 0.08325, 0.6517, 0.1304, 0.6284, 0.1304, 0.6284, 0.08325, 0.5507, 0.03899, 0.6284, 0.03899, 0.6284, 0.05989, 0.5507, 0.05989, 0.1484, 1.0, 0.1484, 0.0002029, 0.1655, 0.01203, 0.1656, 0.9754, 0.5507, 0.08325, 0.6284, 0.08325, 0.6284, 0.1304, 0.5507, 0.1304, 0.5507, 0.05989, 0.6284, 0.05989, 0.6284, 0.08325, 0.5507, 0.08325, 0.06814, 0.9968, 5.602e-05, 0.9968, 5.515e-05, 5.206e-05, 0.06813, 5.194e-05, 0.1458, 0.9968, 0.06814, 0.9968, 0.06813, 5.194e-05, 0.1458, 5.194e-05, 0.2042, 0.03873, 0.2815, 0.03976, 0.2696, 0.9378, 0.1923, 0.9368, 0.6284, 0.1538, 0.5507, 0.1538, 0.5507, 0.1304, 0.6284, 0.1304, 0.4826, 0.05989, 0.5507, 0.05989, 0.5507, 0.08325, 0.4826, 0.08325, 0.4826, 0.08325, 0.5507, 0.08325, 0.5507, 0.1304, 0.4826, 0.1304, 0.4826, 0.03899, 0.5507, 0.03899, 0.5507, 0.05989, 0.4826, 0.05989, 0.2696, 0.9378, 0.2815, 0.03976, 0.6935, 0.3244])
me_plane_008.use_remesh_preserve_volume = False
me_plane_008.use_remesh_preserve_attributes = False
me_plane_008.use_mirror_vertex_groups = False
me_plane_008.update()
me_plane_009 = bpy.data.meshes.new('Plane.009')
me_plane_009.from_pydata([(-2.4, 0.2, 5.96e-08), (-2.385e-09, 0.2, 1.677), (-2.339, 0.2, 0.0), (-2.2, 0.2, -0.06863), (-2.339, 0.2, -0.06863), (-2.4, -0.2282, 5.96e-08), (2.721e-09, -0.2282, 1.677), (-2.2, -0.2282, -5.96e-08), (2.721e-09, -0.2282, 1.477), (-2.339, -0.2282, 0.0), (-2.2, -0.2282, -0.06863), (-2.339, -0.2282, -0.06863), (2.721e-09, -0.2282, 1.626), (0.0, 0.0, 1.677), (-2.4, -2.862e-08, 5.96e-08), (-2.2, -2.623e-08, -5.96e-08), (0.0, 0.0, 1.477), (-2.339, -2.789e-08, 0.0), (-2.2, -2.623e-08, -0.06863), (-2.339, -2.789e-08, -0.06863), (0.0, 0.0, 0.0)], [], [(14, 0, 2, 17), (19, 4, 3, 18), (17, 2, 4, 19), (15, 7, 10, 18), (16, 8, 7, 15), (14, 5, 6, 13), (9, 12, 6, 5), (8, 12, 9, 7), (11, 10, 7, 9), (0, 14, 13, 1), (9, 17, 19, 11), (11, 19, 18, 10), (5, 14, 17, 9), (16, 15, 20)])
_uv = me_plane_009.uv_layers.new(name='UVMap')
_uv.uv.foreach_set('vector', [0.5099, 0.04497, 0.5781, 0.04497, 0.5781, 0.06593, 0.5099, 0.06593, 0.5099, 0.08936, 0.5781, 0.08936, 0.5781, 0.1367, 0.5099, 0.1367, 0.5099, 0.06593, 0.5781, 0.06593, 0.5781, 0.08936, 0.5099, 0.08936, 0.5099, 0.1601, 0.432, 0.1601, 0.432, 0.1367, 0.5099, 0.1367, 0.2823, 0.9534, 0.2049, 0.9547, 0.1903, 0.05585, 0.2677, 0.05459, 0.07797, 0.9998, 6.535e-05, 0.9998, 6.479e-05, 5.203e-05, 0.07797, 5.203e-05, 0.1635, 0.01725, 0.1635, 0.9835, 0.1464, 0.9953, 0.1464, 5.16e-05, 0.2049, 0.9547, 0.1635, 0.9835, 0.1635, 0.01725, 0.1903, 0.05585, 0.432, 0.08936, 0.432, 0.1367, 0.4085, 0.1367, 0.4085, 0.08936, 0.1463, 0.9998, 0.07797, 0.9998, 0.07797, 5.203e-05, 0.1463, 5.203e-05, 0.432, 0.06593, 0.5099, 0.06593, 0.5099, 0.08936, 0.432, 0.08936, 0.432, 0.08936, 0.5099, 0.08936, 0.5099, 0.1367, 0.432, 0.1367, 0.432, 0.04497, 0.5099, 0.04497, 0.5099, 0.06593, 0.432, 0.06593, 0.2823, 0.9534, 0.2677, 0.05459, 0.6938, 0.6672])
me_plane_009.use_remesh_preserve_volume = False
me_plane_009.use_remesh_preserve_attributes = False
me_plane_009.use_mirror_vertex_groups = False
me_plane_009.update()
me_cube_010 = bpy.data.meshes.new('Cube.010')
me_cube_010.from_pydata([(-0.2, 0.23, 2.0), (-0.2, 0.03004, 0.0), (4.938e-10, 0.03004, 0.0), (4.938e-10, 0.03004, 2.0), (-0.2416, -1.863e-07, 0.0), (1.766e-09, -3.343e-09, 5.96e-08), (4.938e-10, 0.03004, 1.616), (-0.2307, 0.23, 0.38), (-0.1759, -0.01515, 1.6), (-0.2155, 0.02617, 0.3842), (-0.2, 0.23, 0.0), (-0.2, 0.03004, 2.0), (-0.2, 0.23, 1.616), (-0.2416, 0.23, 5.96e-08), (-0.2416, -1.863e-07, 2.0), (-0.2416, 0.23, 2.0), (-0.226, 0.23, 1.618), (1.766e-09, -3.343e-09, 2.0), (8.829e-10, 0.01559, 1.616), (-0.2, 0.23, 0.3842), (-0.2, 0.23, 1.0), (4.938e-10, 0.03004, 0.3842), (4.938e-10, 0.03004, 1.0), (-0.2158, 0.23, 0.98), (-0.2004, -0.00287, 1.033), (1.766e-09, -3.849e-08, 0.3842), (2.649e-09, -3.717e-08, 1.0)], [], [(10, 1, 4, 13), (19, 10, 13, 7), (8, 14, 15, 16), (8, 18, 17, 14), (3, 17, 14, 11), (6, 3, 17, 18), (1, 2, 5, 4), (11, 14, 15, 0), (2, 21, 25, 5), (22, 6, 18, 26), (4, 5, 25, 9), (9, 25, 26, 24), (24, 26, 18, 8), (4, 9, 7, 13), (9, 24, 23, 7), (24, 8, 16, 23), (0, 12, 16, 15), (20, 19, 7, 23), (21, 22, 26, 25), (12, 20, 23, 16)])
_uv = me_cube_010.uv_layers.new(name='UVMap')
_uv.uv.foreach_set('vector', [0.2344, 0.9962, 0.1413, 0.9999, 0.1265, 0.9812, 0.2336, 0.9768, 0.243, 0.7936, 0.2533, 0.9757, 0.2336, 0.9768, 0.2285, 0.7962, 0.108, 0.2115, 0.1269, 0.01892, 0.2338, 0.02245, 0.2287, 0.2034, 0.108, 0.2115, 0.02163, 0.2063, 0.01574, 0.0248, 0.1269, 0.01892, 0.015, 0.01098, 0.01574, 0.0248, 0.1269, 0.01892, 0.107, 0.006111, 0.01478, 0.2065, 0.001747, 0.02581, 0.01574, 0.0248, 0.02163, 0.2063, 0.1062, 0.9938, 0.01328, 0.9873, 0.01426, 0.9733, 0.1265, 0.9812, 0.1415, 5.032e-05, 0.1269, 0.01892, 0.2338, 0.02245, 0.2345, 0.003115, 5.032e-05, 0.9726, 0.009758, 0.7908, 0.02401, 0.7913, 0.01426, 0.9733, 0.0135, 0.4985, 0.01478, 0.2065, 0.02163, 0.2063, 0.02769, 0.4987, 0.1265, 0.9812, 0.01426, 0.9733, 0.02401, 0.7913, 0.1294, 0.7951, 0.1294, 0.7951, 0.02401, 0.7913, 0.02769, 0.4987, 0.1213, 0.4822, 0.1213, 0.4822, 0.02769, 0.4987, 0.02163, 0.2063, 0.108, 0.2115, 0.1265, 0.9812, 0.1294, 0.7951, 0.2285, 0.7962, 0.2336, 0.9768, 0.1294, 0.7951, 0.1213, 0.4822, 0.2314, 0.5074, 0.2285, 0.7962, 0.1213, 0.4822, 0.108, 0.2115, 0.2287, 0.2034, 0.2314, 0.5074, 0.2533, 0.02377, 0.241, 0.2052, 0.2287, 0.2034, 0.2338, 0.02245, 0.2389, 0.4978, 0.243, 0.7936, 0.2285, 0.7962, 0.2314, 0.5074, 0.009758, 0.7908, 0.0135, 0.4985, 0.02769, 0.4987, 0.02401, 0.7913, 0.241, 0.2052, 0.2389, 0.4978, 0.2314, 0.5074, 0.2287, 0.2034])
me_cube_010.use_remesh_preserve_volume = False
me_cube_010.use_remesh_preserve_attributes = False
me_cube_010.use_mirror_vertex_groups = False
me_cube_010.update()
me_plane = bpy.data.meshes.new('Plane')
me_plane.from_pydata([(-1.0, 0.0, 0.0), (0.0, 0.0, 0.0), (-1.0, 1.0, 0.0), (0.0, 1.0, 0.0)], [], [(0, 1, 3, 2)])
_uv = me_plane.uv_layers.new(name='UVMap')
_uv.uv.foreach_set('vector', [9.998e-05, 0.0001002, 0.9999, 9.998e-05, 0.9999, 0.9999, 0.0001, 0.9999])
me_plane.use_remesh_preserve_volume = False
me_plane.use_remesh_preserve_attributes = False
me_plane.use_mirror_vertex_groups = False
me_plane.update()
me_plane_003 = bpy.data.meshes.new('Plane.003')
me_plane_003.from_pydata([(-2.0, 2.0, 0.0), (0.0, 2.0, 0.0), (-2.0, 0.0, 0.0), (0.0, 0.0, 0.0), (0.0, 1.0, 0.5938), (-2.0, 1.0, 0.5938)], [], [(5, 4, 1, 0), (5, 2, 3, 4)])
_uv = me_plane_003.uv_layers.new(name='UVMap')
_uv.uv.foreach_set('vector', [0.8595, 0.4999, 0.0001312, 0.4999, 0.0001311, 0.0001311, 0.8595, 0.0001311, 0.0001311, 0.9999, 0.0001312, 0.5001, 0.8595, 0.5001, 0.8595, 0.9999])
me_plane_003.materials.append(mat_material)
me_plane_003.use_remesh_preserve_volume = False
me_plane_003.use_remesh_preserve_attributes = False
me_plane_003.use_mirror_vertex_groups = False
me_plane_003.update()
me_plane_011 = bpy.data.meshes.new('Plane.011')
me_plane_011.from_pydata([(0.0, -5.96e-08, 0.0), (-0.4282, -5.96e-08, 0.0), (-0.4282, 5.96e-08, -0.2), (0.0, 2.0, 0.0), (6.517e-08, 1.0, 0.5938), (-0.4282, 1.0, 0.5938), (-0.4282, 2.0, 0.0), (-0.4282, 1.0, 0.3938), (-0.4282, 2.0, -0.2), (-0.2, 5.96e-08, -0.2), (-0.2, 1.0, 0.3938), (-0.2, 2.0, -0.2)], [], [(10, 9, 2, 7), (0, 4, 5, 1), (10, 7, 8, 11), (1, 5, 7, 2), (3, 6, 5, 4), (6, 8, 7, 5)])
_uv = me_plane_011.uv_layers.new(name='UVMap')
_uv.uv.foreach_set('vector', [0.5001, 0.7018, 0.5001, 0.0001237, 0.6378, 0.0001235, 0.6378, 0.7018, 0.9999, 0.06173, 0.9999, 0.7634, 0.7415, 0.7634, 0.7415, 0.06173, 0.4999, 0.7018, 0.3622, 0.7018, 0.3622, 0.0001235, 0.4999, 0.0001237, 0.7415, 0.06173, 0.7415, 0.7634, 0.6378, 0.7018, 0.6378, 0.0001235, 0.0001235, 0.06173, 0.2585, 0.06173, 0.2585, 0.7634, 0.0001236, 0.7634, 0.2585, 0.06173, 0.3622, 0.0001235, 0.3622, 0.7018, 0.2585, 0.7634])
me_plane_011.use_remesh_preserve_volume = False
me_plane_011.use_remesh_preserve_attributes = False
me_plane_011.use_mirror_vertex_groups = False
me_plane_011.update()
me_plane_012 = bpy.data.meshes.new('Plane.012')
me_plane_012.from_pydata([(-2.384e-06, 6.726e-13, 1.477), (0.0, 0.0, 0.0), (-2.0, -8.742e-08, 1.477), (-1.0, 2.146e-08, 2.071), (-2.0, -8.742e-08, 0.0), (-1.0, 2.146e-08, 0.0)], [], [(3, 5, 1, 0), (3, 2, 4, 5)])
_uv = me_plane_012.uv_layers.new(name='UVMap')
_uv.uv.foreach_set('vector', [0.5, 1.0, 0.5, 0.0001895, 0.9827, 0.0001895, 0.9827, 0.7134, 0.5, 1.0, 0.0173, 0.7134, 0.01729, 0.0001896, 0.5, 0.0001895])
me_plane_012.use_remesh_preserve_volume = False
me_plane_012.use_remesh_preserve_attributes = False
me_plane_012.use_mirror_vertex_groups = False
me_plane_012.update()

# ---- objects
ob_wall_window = bpy.data.objects.new('Wall_Window', me_cube_001)
ob_wall = bpy.data.objects.new('Wall', me_cube_002)
ob_wall_doorpost = bpy.data.objects.new('Wall_DoorPost', me_cube_003)
ob_door = bpy.data.objects.new('Door', me_cube_007)
ob_roof = bpy.data.objects.new('Roof', me_plane_007)
ob_roofend1 = bpy.data.objects.new('RoofEnd1', me_plane_008)
ob_roofend2 = bpy.data.objects.new('RoofEnd2', me_plane_009)
ob_corner_wall = bpy.data.objects.new('Corner_Wall', me_cube_010)
ob_floor = bpy.data.objects.new('Floor', me_plane)
ob_roof2 = bpy.data.objects.new('Roof2', me_plane_003)
ob_roof2_end = bpy.data.objects.new('Roof2_End', me_plane_011)
ob_roofwall_003 = bpy.data.objects.new('RoofWall.003', me_plane_012)

# ---- transforms, parenting, visibility, modifiers, constraints
ob_wall_window.location = (0.0, 0.0, 0.0)
ob_wall_window.lineart.crease_threshold = 0.0
ob_wall.location = (0.0, 0.0, 0.0)
ob_wall.lineart.crease_threshold = 0.0
ob_wall_doorpost.location = (0.0, 0.0, 0.0)
ob_wall_doorpost.lineart.crease_threshold = 0.0
ob_door.location = (0.0, 0.0, 0.0)
ob_door.lineart.crease_threshold = 0.0
_m = ob_door.modifiers.new('Auto Smooth', 'NODES')
_m.node_group = ng_auto_smooth
_gi = [s.identifier for s in ng_auto_smooth.interface.items_tree if s.item_type == 'SOCKET' and s.in_out == 'INPUT']
_m[_gi[1]] = 0.7749  # Angle
ob_roof.location = (0.0, 0.0, 0.0)
ob_roof.lineart.crease_threshold = 0.0
ob_roofend1.location = (0.0, 0.0, 0.0)
ob_roofend1.lineart.crease_threshold = 0.0
ob_roofend2.location = (0.0, 0.0, 0.0)
ob_roofend2.lineart.crease_threshold = 0.0
ob_corner_wall.location = (0.0, 0.0, 0.0)
ob_corner_wall.lineart.crease_threshold = 0.0
ob_floor.location = (0.0, 0.0, 0.0)
ob_floor.lineart.crease_threshold = 0.0
ob_roof2.location = (0.0, 0.0, 0.0)
ob_roof2.scale = (1.0, 1.0, 1.0)
ob_roof2.lineart.crease_threshold = 0.0
ob_roof2_end.location = (0.0, 0.0, 0.0)
ob_roof2_end.scale = (1.0, 1.0, 1.0)
ob_roof2_end.lineart.crease_threshold = 0.0
ob_roofwall_003.location = (0.0, 0.0, 0.0)
ob_roofwall_003.scale = (1.0, 1.0, 1.0)
ob_roofwall_003.lineart.crease_threshold = 0.0

# ---- collection membership
col_collection_1.objects.link(ob_wall_window)
col_collection_2.objects.link(ob_wall)
col_collection_3.objects.link(ob_wall_doorpost)
col_collection_4.objects.link(ob_door)
col_collection_6.objects.link(ob_roof)
col_collection_7.objects.link(ob_roofend1)
col_collection_8.objects.link(ob_roofend2)
col_collection_9.objects.link(ob_corner_wall)
col_collection_10.objects.link(ob_floor)
col_collection_11.objects.link(ob_roof2)
col_collection_12.objects.link(ob_roof2_end)
col_collection_13.objects.link(ob_roofwall_003)

# ---- scene / render settings (as saved in the file)
scene.frame_start = 1; scene.frame_end = 250; scene.frame_set(0)
scene.render.engine = 'CYCLES'
scene.render.resolution_percentage = 50
scene.render.dither_intensity = 0.0
scene.cycles.use_denoising = False
scene.cycles.samples = 128
scene.cycles.sampling_pattern = 'TABULATED_SOBOL'
scene.cycles.use_adaptive_sampling = False
scene.cycles.use_light_tree = False
scene.cycles.blur_glossy = 0.0
scene.cycles.sample_clamp_indirect = 0.0
scene.view_settings.view_transform = 'Standard'
bpy.context.view_layer.update()

# ---- added for rendering (the .blend has no active camera and no usable light): camera, sun
cam_auto = bpy.data.cameras.new('AutoCamera')
cam_auto.lens = 50.0
cam_auto.sensor_width = 36.0
cam_auto.clip_end = 1000.0
ob_auto_camera = bpy.data.objects.new('AutoCamera', cam_auto)
scene.collection.objects.link(ob_auto_camera)
ob_auto_camera.location = (4.62906, -7.19488, 4.82582)
ob_auto_camera.rotation_euler = (1.09748, -7.21219e-08, 0.694738)
scene.camera = ob_auto_camera
light_auto_sun = bpy.data.lights.new('AutoSun', 'SUN')
light_auto_sun.energy = 3.0
light_auto_sun.angle = 0.0523599
ob_auto_sun = bpy.data.objects.new('AutoSun', light_auto_sun)
scene.collection.objects.link(ob_auto_sun)
ob_auto_sun.rotation_euler = (0.872665, 0.174533, 0.523599)
bpy.context.view_layer.update()
